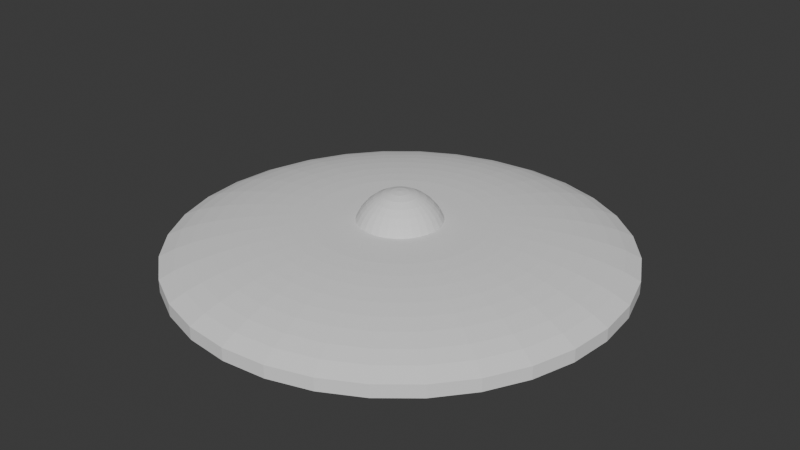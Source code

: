 # Source: shield.blend  (saved by Blender 4.0.36; exported with 4.5.12 LTS)
import bpy
from mathutils import Matrix  # noqa: F401  (used for matrix-valued properties, if any)

bpy.ops.wm.read_factory_settings(use_empty=True)
scene = bpy.context.scene
scene.name = 'Scene'

# ---- collections
col_collection = bpy.data.collections.new('Collection'); scene.collection.children.link(col_collection)

# ---- world
world_world = bpy.data.worlds.new('World'); scene.world = world_world
world_world.use_nodes = True; world_world.node_tree.nodes.clear()
_N = world_world.node_tree.nodes; _L = world_world.node_tree.links
n0 = _N.new('ShaderNodeOutputWorld'); n0.name = 'World Output'; n0.location = (300, 300)
n1 = _N.new('ShaderNodeBackground'); n1.name = 'Background'; n1.location = (10, 300)
n1.inputs[0].default_value = (0.05088, 0.05088, 0.05088, 1.0)
_L.new(n1.outputs[0], n0.inputs[0])
n0.is_active_output = True
world_world.color = (0.05088, 0.05088, 0.05088)
world_world.use_sun_shadow = False
world_world.sun_shadow_jitter_overblur = 0.0

# ---- meshes
me_sphere = bpy.data.meshes.new('Sphere')
me_sphere.from_pydata([(0.0, 0.5556, 0.8315), (0.0, 0.8315, 0.5556), (0.0, 0.9808, 0.1951), (0.0, 1.0, 0.0), (0.0, 0.9808, -0.1951), (0.03806, 0.1913, 0.9808), (0.07466, 0.3753, 0.9239), (0.1084, 0.5449, 0.8315), (0.1379, 0.6935, 0.7071), (0.1622, 0.8155, 0.5556), (0.1802, 0.9061, 0.3827), (0.1913, 0.9619, 0.1951), (0.1951, 0.9808, 0.0), (0.1913, 0.9619, -0.1951), (0.07466, 0.1802, 0.9808), (0.1464, 0.3536, 0.9239), (0.2126, 0.5133, 0.8315), (0.2706, 0.6533, 0.7071), (0.3182, 0.7682, 0.5556), (0.3536, 0.8536, 0.3827), (0.3753, 0.9061, 0.1951), (0.3827, 0.9239, 0.0), (0.3753, 0.9061, -0.1951), (0.1084, 0.1622, 0.9808), (0.2126, 0.3182, 0.9239), (0.3087, 0.4619, 0.8315), (0.3928, 0.5879, 0.7071), (0.4619, 0.6913, 0.5556), (0.5133, 0.7682, 0.3827), (0.5449, 0.8155, 0.1951), (0.5556, 0.8315, 0.0), (0.5449, 0.8155, -0.1951), (0.1379, 0.1379, 0.9808), (0.2706, 0.2706, 0.9239), (0.3928, 0.3928, 0.8315), (0.5, 0.5, 0.7071), (0.5879, 0.5879, 0.5556), (0.6533, 0.6533, 0.3827), (0.6935, 0.6935, 0.1951), (0.7071, 0.7071, 0.0), (0.6935, 0.6935, -0.1951), (0.1622, 0.1084, 0.9808), (0.3182, 0.2126, 0.9239), (0.4619, 0.3087, 0.8315), (0.5879, 0.3928, 0.7071), (0.6913, 0.4619, 0.5556), (0.7682, 0.5133, 0.3827), (0.8155, 0.5449, 0.1951), (0.8315, 0.5556, 0.0), (0.8155, 0.5449, -0.1951), (0.0, 0.0, 1.0), (0.1802, 0.07466, 0.9808), (0.3536, 0.1464, 0.9239), (0.5133, 0.2126, 0.8315), (0.6533, 0.2706, 0.7071), (0.7682, 0.3182, 0.5556), (0.8536, 0.3536, 0.3827), (0.9061, 0.3753, 0.1951), (0.9239, 0.3827, 0.0), (0.9061, 0.3753, -0.1951), (0.1913, 0.03806, 0.9808), (0.3753, 0.07466, 0.9239), (0.5449, 0.1084, 0.8315), (0.6935, 0.1379, 0.7071), (0.8155, 0.1622, 0.5556), (0.9061, 0.1802, 0.3827), (0.9619, 0.1913, 0.1951), (0.9808, 0.1951, 0.0), (0.9619, 0.1913, -0.1951), (0.1951, -1.118e-08, 0.9808), (0.3827, -2.235e-08, 0.9239), (0.5556, -5.215e-08, 0.8315), (0.7071, 1.49e-08, 0.7071), (0.8315, -8.941e-08, 0.5556), (0.9239, 4.47e-08, 0.3827), (0.9808, -8.941e-08, 0.1951), (1.0, -1.639e-07, 0.0), (0.9808, -8.941e-08, -0.1951), (0.1913, -0.03806, 0.9808), (0.3753, -0.07466, 0.9239), (0.5449, -0.1084, 0.8315), (0.6935, -0.1379, 0.7071), (0.8155, -0.1622, 0.5556), (0.9061, -0.1802, 0.3827), (0.9619, -0.1913, 0.1951), (0.9808, -0.1951, 0.0), (0.9619, -0.1913, -0.1951), (0.1802, -0.07466, 0.9808), (0.3536, -0.1464, 0.9239), (0.5133, -0.2126, 0.8315), (0.6533, -0.2706, 0.7071), (0.7682, -0.3182, 0.5556), (0.8536, -0.3536, 0.3827), (0.9061, -0.3753, 0.1951), (0.9239, -0.3827, 0.0), (0.9061, -0.3753, -0.1951), (0.1622, -0.1084, 0.9808), (0.3182, -0.2126, 0.9239), (0.4619, -0.3087, 0.8315), (0.5879, -0.3928, 0.7071), (0.6913, -0.4619, 0.5556), (0.7682, -0.5133, 0.3827), (0.8155, -0.5449, 0.1951), (0.8315, -0.5556, 0.0), (0.8155, -0.5449, -0.1951), (0.1379, -0.1379, 0.9808), (0.2706, -0.2706, 0.9239), (0.3928, -0.3928, 0.8315), (0.5, -0.5, 0.7071), (0.5879, -0.5879, 0.5556), (0.6533, -0.6533, 0.3827), (0.6935, -0.6935, 0.1951), (0.7071, -0.7071, 0.0), (0.6935, -0.6935, -0.1951), (0.1084, -0.1622, 0.9808), (0.2126, -0.3182, 0.9239), (0.3087, -0.4619, 0.8315), (0.3928, -0.5879, 0.7071), (0.4619, -0.6913, 0.5556), (0.5133, -0.7682, 0.3827), (0.5449, -0.8155, 0.1951), (0.5556, -0.8315, 0.0), (0.5449, -0.8155, -0.1951), (0.07466, -0.1802, 0.9808), (0.1464, -0.3536, 0.9239), (0.2126, -0.5133, 0.8315), (0.2706, -0.6533, 0.7071), (0.3182, -0.7682, 0.5556), (0.3536, -0.8536, 0.3827), (0.3753, -0.9061, 0.1951), (0.3827, -0.9239, 0.0), (0.3753, -0.9061, -0.1951), (0.03806, -0.1913, 0.9808), (0.07466, -0.3753, 0.9239), (0.1084, -0.5449, 0.8315), (0.1379, -0.6935, 0.7071), (0.1622, -0.8155, 0.5556), (0.1802, -0.9061, 0.3827), (0.1913, -0.9619, 0.1951), (0.1951, -0.9808, 0.0), (0.1913, -0.9619, -0.1951), (-7.451e-09, -0.1951, 0.9808), (-5.215e-08, -0.3827, 0.9239), (-9.686e-08, -0.5556, 0.8315), (-1.49e-08, -0.7071, 0.7071), (-1.043e-07, -0.8315, 0.5556), (2.98e-08, -0.9239, 0.3827), (-1.341e-07, -0.9808, 0.1951), (-3.278e-07, -1.0, 0.0), (-1.341e-07, -0.9808, -0.1951), (-0.03806, -0.1913, 0.9808), (-0.07466, -0.3753, 0.9239), (-0.1084, -0.5449, 0.8315), (-0.1379, -0.6935, 0.7071), (-0.1622, -0.8155, 0.5556), (-0.1802, -0.9061, 0.3827), (-0.1913, -0.9619, 0.1951), (-0.1951, -0.9808, 0.0), (-0.1913, -0.9619, -0.1951), (-0.07466, -0.1802, 0.9808), (-0.1464, -0.3536, 0.9239), (-0.2126, -0.5133, 0.8315), (-0.2706, -0.6533, 0.7071), (-0.3182, -0.7682, 0.5556), (-0.3536, -0.8536, 0.3827), (-0.3753, -0.9061, 0.1951), (-0.3827, -0.9239, 0.0), (-0.3753, -0.9061, -0.1951), (-0.1084, -0.1622, 0.9808), (-0.2126, -0.3182, 0.9239), (-0.3087, -0.4619, 0.8315), (-0.3928, -0.5879, 0.7071), (-0.4619, -0.6913, 0.5556), (-0.5133, -0.7682, 0.3827), (-0.5449, -0.8155, 0.1951), (-0.5556, -0.8315, 0.0), (-0.5449, -0.8155, -0.1951), (-0.1379, -0.1379, 0.9808), (-0.2706, -0.2706, 0.9239), (-0.3928, -0.3928, 0.8315), (-0.5, -0.5, 0.7071), (-0.5879, -0.5879, 0.5556), (-0.6533, -0.6533, 0.3827), (-0.6935, -0.6935, 0.1951), (-0.7071, -0.7071, 0.0), (-0.6935, -0.6935, -0.1951), (-0.1622, -0.1084, 0.9808), (-0.3182, -0.2126, 0.9239), (-0.4619, -0.3087, 0.8315), (-0.5879, -0.3928, 0.7071), (-0.6913, -0.4619, 0.5556), (-0.7682, -0.5133, 0.3827), (-0.8155, -0.5449, 0.1951), (-0.8315, -0.5556, 0.0), (-0.8155, -0.5449, -0.1951), (-0.1802, -0.07466, 0.9808), (-0.3536, -0.1464, 0.9239), (-0.5133, -0.2126, 0.8315), (-0.6533, -0.2706, 0.7071), (-0.7682, -0.3182, 0.5556), (-0.8536, -0.3536, 0.3827), (-0.9061, -0.3753, 0.1951), (-0.9239, -0.3827, 0.0), (-0.9061, -0.3753, -0.1951), (-0.1913, -0.03806, 0.9808), (-0.3753, -0.07466, 0.9239), (-0.5449, -0.1084, 0.8315), (-0.6935, -0.1379, 0.7071), (-0.8155, -0.1622, 0.5556), (-0.9061, -0.1802, 0.3827), (-0.9619, -0.1913, 0.1951), (-0.9808, -0.1951, 0.0), (-0.9619, -0.1913, -0.1951), (-0.1951, 1.863e-08, 0.9808), (-0.3827, 5.215e-08, 0.9239), (-0.5556, 1.49e-07, 0.8315), (-0.7071, 2.98e-08, 0.7071), (-0.8315, 1.639e-07, 0.5556), (-0.9239, 1.49e-08, 0.3827), (-0.9808, 2.682e-07, 0.1951), (-1.0, 4.47e-07, 0.0), (-0.9808, 2.682e-07, -0.1951), (-0.1913, 0.03806, 0.9808), (-0.3753, 0.07466, 0.9239), (-0.5449, 0.1084, 0.8315), (-0.6935, 0.1379, 0.7071), (-0.8155, 0.1622, 0.5556), (-0.9061, 0.1802, 0.3827), (-0.9619, 0.1913, 0.1951), (-0.9808, 0.1951, 0.0), (-0.9619, 0.1913, -0.1951), (-0.1802, 0.07466, 0.9808), (-0.3536, 0.1464, 0.9239), (-0.5133, 0.2126, 0.8315), (-0.6533, 0.2706, 0.7071), (-0.7682, 0.3182, 0.5556), (-0.8536, 0.3536, 0.3827), (-0.9061, 0.3753, 0.1951), (-0.9239, 0.3827, 0.0), (-0.9061, 0.3753, -0.1951), (-0.1622, 0.1084, 0.9808), (-0.3182, 0.2126, 0.9239), (-0.4619, 0.3087, 0.8315), (-0.5879, 0.3928, 0.7071), (-0.6913, 0.4619, 0.5556), (-0.7682, 0.5133, 0.3827), (-0.8155, 0.5449, 0.1951), (-0.8315, 0.5556, 0.0), (-0.8155, 0.5449, -0.1951), (-0.1379, 0.1379, 0.9808), (-0.2706, 0.2706, 0.9239), (-0.3928, 0.3928, 0.8315), (-0.5, 0.5, 0.7071), (-0.5879, 0.5879, 0.5556), (-0.6533, 0.6533, 0.3827), (-0.6935, 0.6935, 0.1951), (-0.7071, 0.7071, 0.0), (-0.6935, 0.6935, -0.1951), (-0.1084, 0.1622, 0.9808), (-0.2126, 0.3182, 0.9239), (-0.3087, 0.4619, 0.8315), (-0.3928, 0.5879, 0.7071), (-0.4619, 0.6913, 0.5556), (-0.5133, 0.7682, 0.3827), (-0.5449, 0.8155, 0.1951), (-0.5556, 0.8315, 0.0), (-0.5449, 0.8155, -0.1951), (-0.07466, 0.1802, 0.9808), (-0.1464, 0.3536, 0.9239), (-0.2126, 0.5133, 0.8315), (-0.2706, 0.6533, 0.7071), (-0.3182, 0.7682, 0.5556), (-0.3536, 0.8536, 0.3827), (-0.3753, 0.9061, 0.1951), (-0.3827, 0.9239, 0.0), (-0.3753, 0.9061, -0.1951), (-0.03806, 0.1913, 0.9808), (-0.07466, 0.3753, 0.9239), (-0.1084, 0.5449, 0.8315), (-0.1379, 0.6935, 0.7071), (-0.1622, 0.8155, 0.5556), (-0.1802, 0.9061, 0.3827), (-0.1913, 0.9619, 0.1951), (-0.1951, 0.9808, 0.0), (-0.1913, 0.9619, -0.1951), (1.49e-08, 0.1951, 0.9808), (6.706e-08, 0.3827, 0.9239), (8.941e-08, 0.7071, 0.7071), (5.96e-08, 0.9239, 0.3827)], [], [(285, 50, 5), (4, 3, 12, 13), (286, 285, 5, 6), (0, 286, 6, 7), (287, 0, 7, 8), (1, 287, 8, 9), (288, 1, 9, 10), (2, 288, 10, 11), (3, 2, 11, 12), (12, 11, 20, 21), (5, 50, 14), (13, 12, 21, 22), (6, 5, 14, 15), (7, 6, 15, 16), (8, 7, 16, 17), (9, 8, 17, 18), (10, 9, 18, 19), (11, 10, 19, 20), (17, 16, 25, 26), (18, 17, 26, 27), (19, 18, 27, 28), (20, 19, 28, 29), (21, 20, 29, 30), (14, 50, 23), (22, 21, 30, 31), (15, 14, 23, 24), (16, 15, 24, 25), (30, 29, 38, 39), (23, 50, 32), (31, 30, 39, 40), (24, 23, 32, 33), (25, 24, 33, 34), (26, 25, 34, 35), (27, 26, 35, 36), (28, 27, 36, 37), (29, 28, 37, 38), (36, 35, 44, 45), (37, 36, 45, 46), (38, 37, 46, 47), (39, 38, 47, 48), (32, 50, 41), (40, 39, 48, 49), (33, 32, 41, 42), (34, 33, 42, 43), (35, 34, 43, 44), (41, 50, 51), (49, 48, 58, 59), (42, 41, 51, 52), (43, 42, 52, 53), (44, 43, 53, 54), (45, 44, 54, 55), (46, 45, 55, 56), (47, 46, 56, 57), (48, 47, 57, 58), (55, 54, 63, 64), (56, 55, 64, 65), (57, 56, 65, 66), (58, 57, 66, 67), (51, 50, 60), (59, 58, 67, 68), (52, 51, 60, 61), (53, 52, 61, 62), (54, 53, 62, 63), (68, 67, 76, 77), (61, 60, 69, 70), (62, 61, 70, 71), (63, 62, 71, 72), (64, 63, 72, 73), (65, 64, 73, 74), (66, 65, 74, 75), (67, 66, 75, 76), (60, 50, 69), (74, 73, 82, 83), (75, 74, 83, 84), (76, 75, 84, 85), (69, 50, 78), (77, 76, 85, 86), (70, 69, 78, 79), (71, 70, 79, 80), (72, 71, 80, 81), (73, 72, 81, 82), (80, 79, 88, 89), (81, 80, 89, 90), (82, 81, 90, 91), (83, 82, 91, 92), (84, 83, 92, 93), (85, 84, 93, 94), (78, 50, 87), (86, 85, 94, 95), (79, 78, 87, 88), (93, 92, 101, 102), (94, 93, 102, 103), (87, 50, 96), (95, 94, 103, 104), (88, 87, 96, 97), (89, 88, 97, 98), (90, 89, 98, 99), (91, 90, 99, 100), (92, 91, 100, 101), (98, 97, 106, 107), (99, 98, 107, 108), (100, 99, 108, 109), (101, 100, 109, 110), (102, 101, 110, 111), (103, 102, 111, 112), (96, 50, 105), (104, 103, 112, 113), (97, 96, 105, 106), (111, 110, 119, 120), (112, 111, 120, 121), (105, 50, 114), (113, 112, 121, 122), (106, 105, 114, 115), (107, 106, 115, 116), (108, 107, 116, 117), (109, 108, 117, 118), (110, 109, 118, 119), (117, 116, 125, 126), (118, 117, 126, 127), (119, 118, 127, 128), (120, 119, 128, 129), (121, 120, 129, 130), (114, 50, 123), (122, 121, 130, 131), (115, 114, 123, 124), (116, 115, 124, 125), (130, 129, 138, 139), (123, 50, 132), (131, 130, 139, 140), (124, 123, 132, 133), (125, 124, 133, 134), (126, 125, 134, 135), (127, 126, 135, 136), (128, 127, 136, 137), (129, 128, 137, 138), (135, 134, 143, 144), (136, 135, 144, 145), (137, 136, 145, 146), (138, 137, 146, 147), (139, 138, 147, 148), (132, 50, 141), (140, 139, 148, 149), (133, 132, 141, 142), (134, 133, 142, 143), (148, 147, 156, 157), (141, 50, 150), (149, 148, 157, 158), (142, 141, 150, 151), (143, 142, 151, 152), (144, 143, 152, 153), (145, 144, 153, 154), (146, 145, 154, 155), (147, 146, 155, 156), (154, 153, 162, 163), (155, 154, 163, 164), (156, 155, 164, 165), (157, 156, 165, 166), (150, 50, 159), (158, 157, 166, 167), (151, 150, 159, 160), (152, 151, 160, 161), (153, 152, 161, 162), (167, 166, 175, 176), (160, 159, 168, 169), (161, 160, 169, 170), (162, 161, 170, 171), (163, 162, 171, 172), (164, 163, 172, 173), (165, 164, 173, 174), (166, 165, 174, 175), (159, 50, 168), (173, 172, 181, 182), (174, 173, 182, 183), (175, 174, 183, 184), (168, 50, 177), (176, 175, 184, 185), (169, 168, 177, 178), (170, 169, 178, 179), (171, 170, 179, 180), (172, 171, 180, 181), (178, 177, 186, 187), (179, 178, 187, 188), (180, 179, 188, 189), (181, 180, 189, 190), (182, 181, 190, 191), (183, 182, 191, 192), (184, 183, 192, 193), (177, 50, 186), (185, 184, 193, 194), (191, 190, 199, 200), (192, 191, 200, 201), (193, 192, 201, 202), (186, 50, 195), (194, 193, 202, 203), (187, 186, 195, 196), (188, 187, 196, 197), (189, 188, 197, 198), (190, 189, 198, 199), (197, 196, 205, 206), (198, 197, 206, 207), (199, 198, 207, 208), (200, 199, 208, 209), (201, 200, 209, 210), (202, 201, 210, 211), (195, 50, 204), (203, 202, 211, 212), (196, 195, 204, 205), (210, 209, 218, 219), (211, 210, 219, 220), (204, 50, 213), (212, 211, 220, 221), (205, 204, 213, 214), (206, 205, 214, 215), (207, 206, 215, 216), (208, 207, 216, 217), (209, 208, 217, 218), (215, 214, 223, 224), (216, 215, 224, 225), (217, 216, 225, 226), (218, 217, 226, 227), (219, 218, 227, 228), (220, 219, 228, 229), (213, 50, 222), (221, 220, 229, 230), (214, 213, 222, 223), (228, 227, 236, 237), (229, 228, 237, 238), (222, 50, 231), (230, 229, 238, 239), (223, 222, 231, 232), (224, 223, 232, 233), (225, 224, 233, 234), (226, 225, 234, 235), (227, 226, 235, 236), (234, 233, 242, 243), (235, 234, 243, 244), (236, 235, 244, 245), (237, 236, 245, 246), (238, 237, 246, 247), (231, 50, 240), (239, 238, 247, 248), (232, 231, 240, 241), (233, 232, 241, 242), (247, 246, 255, 256), (240, 50, 249), (248, 247, 256, 257), (241, 240, 249, 250), (242, 241, 250, 251), (243, 242, 251, 252), (244, 243, 252, 253), (245, 244, 253, 254), (246, 245, 254, 255), (253, 252, 261, 262), (254, 253, 262, 263), (255, 254, 263, 264), (256, 255, 264, 265), (249, 50, 258), (257, 256, 265, 266), (250, 249, 258, 259), (251, 250, 259, 260), (252, 251, 260, 261), (258, 50, 267), (266, 265, 274, 275), (259, 258, 267, 268), (260, 259, 268, 269), (261, 260, 269, 270), (262, 261, 270, 271), (263, 262, 271, 272), (264, 263, 272, 273), (265, 264, 273, 274), (271, 270, 279, 280), (272, 271, 280, 281), (273, 272, 281, 282), (274, 273, 282, 283), (267, 50, 276), (275, 274, 283, 284), (268, 267, 276, 277), (269, 268, 277, 278), (270, 269, 278, 279), (284, 283, 3, 4), (277, 276, 285, 286), (278, 277, 286, 0), (279, 278, 0, 287), (280, 279, 287, 1), (281, 280, 1, 288), (282, 281, 288, 2), (283, 282, 2, 3), (276, 50, 285)])
_uv = me_sphere.uv_layers.new(name='UVMap')
_uv.uv.foreach_set('vector', [0.75, 0.9375, 0.7344, 1.0, 0.7188, 0.9375, 0.75, 0.4375, 0.75, 0.5, 0.7188, 0.5, 0.7188, 0.4375, 0.75, 0.875, 0.75, 0.9375, 0.7188, 0.9375, 0.7188, 0.875, 0.75, 0.8125, 0.75, 0.875, 0.7188, 0.875, 0.7188, 0.8125, 0.75, 0.75, 0.75, 0.8125, 0.7188, 0.8125, 0.7188, 0.75, 0.75, 0.6875, 0.75, 0.75, 0.7188, 0.75, 0.7188, 0.6875, 0.75, 0.625, 0.75, 0.6875, 0.7188, 0.6875, 0.7188, 0.625, 0.75, 0.5625, 0.75, 0.625, 0.7188, 0.625, 0.7188, 0.5625, 0.75, 0.5, 0.75, 0.5625, 0.7188, 0.5625, 0.7188, 0.5, 0.7188, 0.5, 0.7188, 0.5625, 0.6875, 0.5625, 0.6875, 0.5, 0.7188, 0.9375, 0.7031, 1.0, 0.6875, 0.9375, 0.7188, 0.4375, 0.7188, 0.5, 0.6875, 0.5, 0.6875, 0.4375, 0.7188, 0.875, 0.7188, 0.9375, 0.6875, 0.9375, 0.6875, 0.875, 0.7188, 0.8125, 0.7188, 0.875, 0.6875, 0.875, 0.6875, 0.8125, 0.7188, 0.75, 0.7188, 0.8125, 0.6875, 0.8125, 0.6875, 0.75, 0.7188, 0.6875, 0.7188, 0.75, 0.6875, 0.75, 0.6875, 0.6875, 0.7188, 0.625, 0.7188, 0.6875, 0.6875, 0.6875, 0.6875, 0.625, 0.7188, 0.5625, 0.7188, 0.625, 0.6875, 0.625, 0.6875, 0.5625, 0.6875, 0.75, 0.6875, 0.8125, 0.6562, 0.8125, 0.6562, 0.75, 0.6875, 0.6875, 0.6875, 0.75, 0.6562, 0.75, 0.6562, 0.6875, 0.6875, 0.625, 0.6875, 0.6875, 0.6562, 0.6875, 0.6562, 0.625, 0.6875, 0.5625, 0.6875, 0.625, 0.6562, 0.625, 0.6562, 0.5625, 0.6875, 0.5, 0.6875, 0.5625, 0.6562, 0.5625, 0.6562, 0.5, 0.6875, 0.9375, 0.6719, 1.0, 0.6562, 0.9375, 0.6875, 0.4375, 0.6875, 0.5, 0.6562, 0.5, 0.6562, 0.4375, 0.6875, 0.875, 0.6875, 0.9375, 0.6562, 0.9375, 0.6562, 0.875, 0.6875, 0.8125, 0.6875, 0.875, 0.6562, 0.875, 0.6562, 0.8125, 0.6562, 0.5, 0.6562, 0.5625, 0.625, 0.5625, 0.625, 0.5, 0.6562, 0.9375, 0.6406, 1.0, 0.625, 0.9375, 0.6562, 0.4375, 0.6562, 0.5, 0.625, 0.5, 0.625, 0.4375, 0.6562, 0.875, 0.6562, 0.9375, 0.625, 0.9375, 0.625, 0.875, 0.6562, 0.8125, 0.6562, 0.875, 0.625, 0.875, 0.625, 0.8125, 0.6562, 0.75, 0.6562, 0.8125, 0.625, 0.8125, 0.625, 0.75, 0.6562, 0.6875, 0.6562, 0.75, 0.625, 0.75, 0.625, 0.6875, 0.6562, 0.625, 0.6562, 0.6875, 0.625, 0.6875, 0.625, 0.625, 0.6562, 0.5625, 0.6562, 0.625, 0.625, 0.625, 0.625, 0.5625, 0.625, 0.6875, 0.625, 0.75, 0.5938, 0.75, 0.5938, 0.6875, 0.625, 0.625, 0.625, 0.6875, 0.5938, 0.6875, 0.5938, 0.625, 0.625, 0.5625, 0.625, 0.625, 0.5938, 0.625, 0.5938, 0.5625, 0.625, 0.5, 0.625, 0.5625, 0.5938, 0.5625, 0.5938, 0.5, 0.625, 0.9375, 0.6094, 1.0, 0.5938, 0.9375, 0.625, 0.4375, 0.625, 0.5, 0.5938, 0.5, 0.5938, 0.4375, 0.625, 0.875, 0.625, 0.9375, 0.5938, 0.9375, 0.5938, 0.875, 0.625, 0.8125, 0.625, 0.875, 0.5938, 0.875, 0.5938, 0.8125, 0.625, 0.75, 0.625, 0.8125, 0.5938, 0.8125, 0.5938, 0.75, 0.5938, 0.9375, 0.5781, 1.0, 0.5625, 0.9375, 0.5938, 0.4375, 0.5938, 0.5, 0.5625, 0.5, 0.5625, 0.4375, 0.5938, 0.875, 0.5938, 0.9375, 0.5625, 0.9375, 0.5625, 0.875, 0.5938, 0.8125, 0.5938, 0.875, 0.5625, 0.875, 0.5625, 0.8125, 0.5938, 0.75, 0.5938, 0.8125, 0.5625, 0.8125, 0.5625, 0.75, 0.5938, 0.6875, 0.5938, 0.75, 0.5625, 0.75, 0.5625, 0.6875, 0.5938, 0.625, 0.5938, 0.6875, 0.5625, 0.6875, 0.5625, 0.625, 0.5938, 0.5625, 0.5938, 0.625, 0.5625, 0.625, 0.5625, 0.5625, 0.5938, 0.5, 0.5938, 0.5625, 0.5625, 0.5625, 0.5625, 0.5, 0.5625, 0.6875, 0.5625, 0.75, 0.5312, 0.75, 0.5312, 0.6875, 0.5625, 0.625, 0.5625, 0.6875, 0.5312, 0.6875, 0.5312, 0.625, 0.5625, 0.5625, 0.5625, 0.625, 0.5312, 0.625, 0.5312, 0.5625, 0.5625, 0.5, 0.5625, 0.5625, 0.5312, 0.5625, 0.5312, 0.5, 0.5625, 0.9375, 0.5469, 1.0, 0.5312, 0.9375, 0.5625, 0.4375, 0.5625, 0.5, 0.5312, 0.5, 0.5312, 0.4375, 0.5625, 0.875, 0.5625, 0.9375, 0.5312, 0.9375, 0.5312, 0.875, 0.5625, 0.8125, 0.5625, 0.875, 0.5312, 0.875, 0.5312, 0.8125, 0.5625, 0.75, 0.5625, 0.8125, 0.5312, 0.8125, 0.5312, 0.75, 0.5312, 0.4375, 0.5312, 0.5, 0.5, 0.5, 0.5, 0.4375, 0.5312, 0.875, 0.5312, 0.9375, 0.5, 0.9375, 0.5, 0.875, 0.5312, 0.8125, 0.5312, 0.875, 0.5, 0.875, 0.5, 0.8125, 0.5312, 0.75, 0.5312, 0.8125, 0.5, 0.8125, 0.5, 0.75, 0.5312, 0.6875, 0.5312, 0.75, 0.5, 0.75, 0.5, 0.6875, 0.5312, 0.625, 0.5312, 0.6875, 0.5, 0.6875, 0.5, 0.625, 0.5312, 0.5625, 0.5312, 0.625, 0.5, 0.625, 0.5, 0.5625, 0.5312, 0.5, 0.5312, 0.5625, 0.5, 0.5625, 0.5, 0.5, 0.5312, 0.9375, 0.5156, 1.0, 0.5, 0.9375, 0.5, 0.625, 0.5, 0.6875, 0.4687, 0.6875, 0.4688, 0.625, 0.5, 0.5625, 0.5, 0.625, 0.4688, 0.625, 0.4688, 0.5625, 0.5, 0.5, 0.5, 0.5625, 0.4688, 0.5625, 0.4687, 0.5, 0.5, 0.9375, 0.4844, 1.0, 0.4688, 0.9375, 0.5, 0.4375, 0.5, 0.5, 0.4687, 0.5, 0.4688, 0.4375, 0.5, 0.875, 0.5, 0.9375, 0.4688, 0.9375, 0.4688, 0.875, 0.5, 0.8125, 0.5, 0.875, 0.4688, 0.875, 0.4688, 0.8125, 0.5, 0.75, 0.5, 0.8125, 0.4688, 0.8125, 0.4688, 0.75, 0.5, 0.6875, 0.5, 0.75, 0.4688, 0.75, 0.4687, 0.6875, 0.4688, 0.8125, 0.4688, 0.875, 0.4375, 0.875, 0.4375, 0.8125, 0.4688, 0.75, 0.4688, 0.8125, 0.4375, 0.8125, 0.4375, 0.75, 0.4687, 0.6875, 0.4688, 0.75, 0.4375, 0.75, 0.4375, 0.6875, 0.4688, 0.625, 0.4687, 0.6875, 0.4375, 0.6875, 0.4375, 0.625, 0.4688, 0.5625, 0.4688, 0.625, 0.4375, 0.625, 0.4375, 0.5625, 0.4687, 0.5, 0.4688, 0.5625, 0.4375, 0.5625, 0.4375, 0.5, 0.4688, 0.9375, 0.4531, 1.0, 0.4375, 0.9375, 0.4688, 0.4375, 0.4687, 0.5, 0.4375, 0.5, 0.4375, 0.4375, 0.4688, 0.875, 0.4688, 0.9375, 0.4375, 0.9375, 0.4375, 0.875, 0.4375, 0.5625, 0.4375, 0.625, 0.4062, 0.625, 0.4062, 0.5625, 0.4375, 0.5, 0.4375, 0.5625, 0.4062, 0.5625, 0.4062, 0.5, 0.4375, 0.9375, 0.4219, 1.0, 0.4062, 0.9375, 0.4375, 0.4375, 0.4375, 0.5, 0.4062, 0.5, 0.4062, 0.4375, 0.4375, 0.875, 0.4375, 0.9375, 0.4062, 0.9375, 0.4062, 0.875, 0.4375, 0.8125, 0.4375, 0.875, 0.4062, 0.875, 0.4062, 0.8125, 0.4375, 0.75, 0.4375, 0.8125, 0.4062, 0.8125, 0.4062, 0.75, 0.4375, 0.6875, 0.4375, 0.75, 0.4062, 0.75, 0.4062, 0.6875, 0.4375, 0.625, 0.4375, 0.6875, 0.4062, 0.6875, 0.4062, 0.625, 0.4062, 0.8125, 0.4062, 0.875, 0.375, 0.875, 0.375, 0.8125, 0.4062, 0.75, 0.4062, 0.8125, 0.375, 0.8125, 0.375, 0.75, 0.4062, 0.6875, 0.4062, 0.75, 0.375, 0.75, 0.375, 0.6875, 0.4062, 0.625, 0.4062, 0.6875, 0.375, 0.6875, 0.375, 0.625, 0.4062, 0.5625, 0.4062, 0.625, 0.375, 0.625, 0.375, 0.5625, 0.4062, 0.5, 0.4062, 0.5625, 0.375, 0.5625, 0.375, 0.5, 0.4062, 0.9375, 0.3906, 1.0, 0.375, 0.9375, 0.4062, 0.4375, 0.4062, 0.5, 0.375, 0.5, 0.375, 0.4375, 0.4062, 0.875, 0.4062, 0.9375, 0.375, 0.9375, 0.375, 0.875, 0.375, 0.5625, 0.375, 0.625, 0.3438, 0.625, 0.3438, 0.5625, 0.375, 0.5, 0.375, 0.5625, 0.3438, 0.5625, 0.3437, 0.5, 0.375, 0.9375, 0.3594, 1.0, 0.3438, 0.9375, 0.375, 0.4375, 0.375, 0.5, 0.3437, 0.5, 0.3438, 0.4375, 0.375, 0.875, 0.375, 0.9375, 0.3438, 0.9375, 0.3438, 0.875, 0.375, 0.8125, 0.375, 0.875, 0.3438, 0.875, 0.3438, 0.8125, 0.375, 0.75, 0.375, 0.8125, 0.3438, 0.8125, 0.3438, 0.75, 0.375, 0.6875, 0.375, 0.75, 0.3438, 0.75, 0.3438, 0.6875, 0.375, 0.625, 0.375, 0.6875, 0.3438, 0.6875, 0.3438, 0.625, 0.3438, 0.75, 0.3438, 0.8125, 0.3125, 0.8125, 0.3125, 0.75, 0.3438, 0.6875, 0.3438, 0.75, 0.3125, 0.75, 0.3125, 0.6875, 0.3438, 0.625, 0.3438, 0.6875, 0.3125, 0.6875, 0.3125, 0.625, 0.3438, 0.5625, 0.3438, 0.625, 0.3125, 0.625, 0.3125, 0.5625, 0.3437, 0.5, 0.3438, 0.5625, 0.3125, 0.5625, 0.3125, 0.5, 0.3438, 0.9375, 0.3281, 1.0, 0.3125, 0.9375, 0.3438, 0.4375, 0.3437, 0.5, 0.3125, 0.5, 0.3125, 0.4375, 0.3438, 0.875, 0.3438, 0.9375, 0.3125, 0.9375, 0.3125, 0.875, 0.3438, 0.8125, 0.3438, 0.875, 0.3125, 0.875, 0.3125, 0.8125, 0.3125, 0.5, 0.3125, 0.5625, 0.2812, 0.5625, 0.2812, 0.5, 0.3125, 0.9375, 0.2969, 1.0, 0.2812, 0.9375, 0.3125, 0.4375, 0.3125, 0.5, 0.2812, 0.5, 0.2812, 0.4375, 0.3125, 0.875, 0.3125, 0.9375, 0.2812, 0.9375, 0.2812, 0.875, 0.3125, 0.8125, 0.3125, 0.875, 0.2812, 0.875, 0.2812, 0.8125, 0.3125, 0.75, 0.3125, 0.8125, 0.2812, 0.8125, 0.2812, 0.75, 0.3125, 0.6875, 0.3125, 0.75, 0.2812, 0.75, 0.2812, 0.6875, 0.3125, 0.625, 0.3125, 0.6875, 0.2812, 0.6875, 0.2812, 0.625, 0.3125, 0.5625, 0.3125, 0.625, 0.2812, 0.625, 0.2812, 0.5625, 0.2812, 0.75, 0.2812, 0.8125, 0.25, 0.8125, 0.25, 0.75, 0.2812, 0.6875, 0.2812, 0.75, 0.25, 0.75, 0.25, 0.6875, 0.2812, 0.625, 0.2812, 0.6875, 0.25, 0.6875, 0.25, 0.625, 0.2812, 0.5625, 0.2812, 0.625, 0.25, 0.625, 0.25, 0.5625, 0.2812, 0.5, 0.2812, 0.5625, 0.25, 0.5625, 0.25, 0.5, 0.2812, 0.9375, 0.2656, 1.0, 0.25, 0.9375, 0.2812, 0.4375, 0.2812, 0.5, 0.25, 0.5, 0.25, 0.4375, 0.2812, 0.875, 0.2812, 0.9375, 0.25, 0.9375, 0.25, 0.875, 0.2812, 0.8125, 0.2812, 0.875, 0.25, 0.875, 0.25, 0.8125, 0.25, 0.5, 0.25, 0.5625, 0.2188, 0.5625, 0.2187, 0.5, 0.25, 0.9375, 0.2344, 1.0, 0.2188, 0.9375, 0.25, 0.4375, 0.25, 0.5, 0.2187, 0.5, 0.2188, 0.4375, 0.25, 0.875, 0.25, 0.9375, 0.2188, 0.9375, 0.2188, 0.875, 0.25, 0.8125, 0.25, 0.875, 0.2188, 0.875, 0.2188, 0.8125, 0.25, 0.75, 0.25, 0.8125, 0.2188, 0.8125, 0.2188, 0.75, 0.25, 0.6875, 0.25, 0.75, 0.2188, 0.75, 0.2188, 0.6875, 0.25, 0.625, 0.25, 0.6875, 0.2188, 0.6875, 0.2188, 0.625, 0.25, 0.5625, 0.25, 0.625, 0.2188, 0.625, 0.2188, 0.5625, 0.2188, 0.6875, 0.2188, 0.75, 0.1875, 0.75, 0.1875, 0.6875, 0.2188, 0.625, 0.2188, 0.6875, 0.1875, 0.6875, 0.1875, 0.625, 0.2188, 0.5625, 0.2188, 0.625, 0.1875, 0.625, 0.1875, 0.5625, 0.2187, 0.5, 0.2188, 0.5625, 0.1875, 0.5625, 0.1875, 0.5, 0.2188, 0.9375, 0.2031, 1.0, 0.1875, 0.9375, 0.2188, 0.4375, 0.2187, 0.5, 0.1875, 0.5, 0.1875, 0.4375, 0.2188, 0.875, 0.2188, 0.9375, 0.1875, 0.9375, 0.1875, 0.875, 0.2188, 0.8125, 0.2188, 0.875, 0.1875, 0.875, 0.1875, 0.8125, 0.2188, 0.75, 0.2188, 0.8125, 0.1875, 0.8125, 0.1875, 0.75, 0.1875, 0.4375, 0.1875, 0.5, 0.1562, 0.5, 0.1562, 0.4375, 0.1875, 0.875, 0.1875, 0.9375, 0.1563, 0.9375, 0.1562, 0.875, 0.1875, 0.8125, 0.1875, 0.875, 0.1562, 0.875, 0.1562, 0.8125, 0.1875, 0.75, 0.1875, 0.8125, 0.1562, 0.8125, 0.1562, 0.75, 0.1875, 0.6875, 0.1875, 0.75, 0.1562, 0.75, 0.1562, 0.6875, 0.1875, 0.625, 0.1875, 0.6875, 0.1562, 0.6875, 0.1563, 0.625, 0.1875, 0.5625, 0.1875, 0.625, 0.1563, 0.625, 0.1562, 0.5625, 0.1875, 0.5, 0.1875, 0.5625, 0.1562, 0.5625, 0.1562, 0.5, 0.1875, 0.9375, 0.1719, 1.0, 0.1563, 0.9375, 0.1563, 0.625, 0.1562, 0.6875, 0.125, 0.6875, 0.125, 0.625, 0.1562, 0.5625, 0.1563, 0.625, 0.125, 0.625, 0.125, 0.5625, 0.1562, 0.5, 0.1562, 0.5625, 0.125, 0.5625, 0.125, 0.5, 0.1563, 0.9375, 0.1406, 1.0, 0.125, 0.9375, 0.1562, 0.4375, 0.1562, 0.5, 0.125, 0.5, 0.125, 0.4375, 0.1562, 0.875, 0.1563, 0.9375, 0.125, 0.9375, 0.125, 0.875, 0.1562, 0.8125, 0.1562, 0.875, 0.125, 0.875, 0.125, 0.8125, 0.1562, 0.75, 0.1562, 0.8125, 0.125, 0.8125, 0.125, 0.75, 0.1562, 0.6875, 0.1562, 0.75, 0.125, 0.75, 0.125, 0.6875, 0.125, 0.875, 0.125, 0.9375, 0.09375, 0.9375, 0.09375, 0.875, 0.125, 0.8125, 0.125, 0.875, 0.09375, 0.875, 0.09375, 0.8125, 0.125, 0.75, 0.125, 0.8125, 0.09375, 0.8125, 0.09375, 0.75, 0.125, 0.6875, 0.125, 0.75, 0.09375, 0.75, 0.09375, 0.6875, 0.125, 0.625, 0.125, 0.6875, 0.09375, 0.6875, 0.09375, 0.625, 0.125, 0.5625, 0.125, 0.625, 0.09375, 0.625, 0.09375, 0.5625, 0.125, 0.5, 0.125, 0.5625, 0.09375, 0.5625, 0.09375, 0.5, 0.125, 0.9375, 0.1094, 1.0, 0.09375, 0.9375, 0.125, 0.4375, 0.125, 0.5, 0.09375, 0.5, 0.09375, 0.4375, 0.09375, 0.625, 0.09375, 0.6875, 0.0625, 0.6875, 0.0625, 0.625, 0.09375, 0.5625, 0.09375, 0.625, 0.0625, 0.625, 0.0625, 0.5625, 0.09375, 0.5, 0.09375, 0.5625, 0.0625, 0.5625, 0.0625, 0.5, 0.09375, 0.9375, 0.07812, 1.0, 0.0625, 0.9375, 0.09375, 0.4375, 0.09375, 0.5, 0.0625, 0.5, 0.0625, 0.4375, 0.09375, 0.875, 0.09375, 0.9375, 0.0625, 0.9375, 0.0625, 0.875, 0.09375, 0.8125, 0.09375, 0.875, 0.0625, 0.875, 0.0625, 0.8125, 0.09375, 0.75, 0.09375, 0.8125, 0.0625, 0.8125, 0.0625, 0.75, 0.09375, 0.6875, 0.09375, 0.75, 0.0625, 0.75, 0.0625, 0.6875, 0.0625, 0.8125, 0.0625, 0.875, 0.03125, 0.875, 0.03125, 0.8125, 0.0625, 0.75, 0.0625, 0.8125, 0.03125, 0.8125, 0.03125, 0.75, 0.0625, 0.6875, 0.0625, 0.75, 0.03125, 0.75, 0.03125, 0.6875, 0.0625, 0.625, 0.0625, 0.6875, 0.03125, 0.6875, 0.03125, 0.625, 0.0625, 0.5625, 0.0625, 0.625, 0.03125, 0.625, 0.03125, 0.5625, 0.0625, 0.5, 0.0625, 0.5625, 0.03125, 0.5625, 0.03125, 0.5, 0.0625, 0.9375, 0.04687, 1.0, 0.03125, 0.9375, 0.0625, 0.4375, 0.0625, 0.5, 0.03125, 0.5, 0.03125, 0.4375, 0.0625, 0.875, 0.0625, 0.9375, 0.03125, 0.9375, 0.03125, 0.875, 0.03125, 0.5625, 0.03125, 0.625, 0.0, 0.625, 0.0, 0.5625, 0.03125, 0.5, 0.03125, 0.5625, 0.0, 0.5625, 0.0, 0.5, 0.03125, 0.9375, 0.01562, 1.0, 0.0, 0.9375, 0.03125, 0.4375, 0.03125, 0.5, 0.0, 0.5, 0.0, 0.4375, 0.03125, 0.875, 0.03125, 0.9375, 0.0, 0.9375, 0.0, 0.875, 0.03125, 0.8125, 0.03125, 0.875, 0.0, 0.875, 0.0, 0.8125, 0.03125, 0.75, 0.03125, 0.8125, 0.0, 0.8125, 0.0, 0.75, 0.03125, 0.6875, 0.03125, 0.75, 0.0, 0.75, 0.0, 0.6875, 0.03125, 0.625, 0.03125, 0.6875, 0.0, 0.6875, 0.0, 0.625, 1.0, 0.8125, 1.0, 0.875, 0.9687, 0.875, 0.9687, 0.8125, 1.0, 0.75, 1.0, 0.8125, 0.9687, 0.8125, 0.9688, 0.75, 1.0, 0.6875, 1.0, 0.75, 0.9688, 0.75, 0.9687, 0.6875, 1.0, 0.625, 1.0, 0.6875, 0.9687, 0.6875, 0.9688, 0.625, 1.0, 0.5625, 1.0, 0.625, 0.9688, 0.625, 0.9687, 0.5625, 1.0, 0.5, 1.0, 0.5625, 0.9687, 0.5625, 0.9687, 0.5, 1.0, 0.9375, 0.9844, 1.0, 0.9688, 0.9375, 1.0, 0.4375, 1.0, 0.5, 0.9687, 0.5, 0.9687, 0.4375, 1.0, 0.875, 1.0, 0.9375, 0.9688, 0.9375, 0.9687, 0.875, 0.9687, 0.5625, 0.9688, 0.625, 0.9375, 0.625, 0.9375, 0.5625, 0.9687, 0.5, 0.9687, 0.5625, 0.9375, 0.5625, 0.9375, 0.5, 0.9688, 0.9375, 0.9531, 1.0, 0.9375, 0.9375, 0.9687, 0.4375, 0.9687, 0.5, 0.9375, 0.5, 0.9375, 0.4375, 0.9687, 0.875, 0.9688, 0.9375, 0.9375, 0.9375, 0.9375, 0.875, 0.9687, 0.8125, 0.9687, 0.875, 0.9375, 0.875, 0.9375, 0.8125, 0.9688, 0.75, 0.9687, 0.8125, 0.9375, 0.8125, 0.9375, 0.75, 0.9687, 0.6875, 0.9688, 0.75, 0.9375, 0.75, 0.9375, 0.6875, 0.9688, 0.625, 0.9687, 0.6875, 0.9375, 0.6875, 0.9375, 0.625, 0.9375, 0.75, 0.9375, 0.8125, 0.9062, 0.8125, 0.9062, 0.75, 0.9375, 0.6875, 0.9375, 0.75, 0.9062, 0.75, 0.9062, 0.6875, 0.9375, 0.625, 0.9375, 0.6875, 0.9062, 0.6875, 0.9062, 0.625, 0.9375, 0.5625, 0.9375, 0.625, 0.9062, 0.625, 0.9062, 0.5625, 0.9375, 0.5, 0.9375, 0.5625, 0.9062, 0.5625, 0.9062, 0.5, 0.9375, 0.9375, 0.9219, 1.0, 0.9062, 0.9375, 0.9375, 0.4375, 0.9375, 0.5, 0.9062, 0.5, 0.9062, 0.4375, 0.9375, 0.875, 0.9375, 0.9375, 0.9062, 0.9375, 0.9062, 0.875, 0.9375, 0.8125, 0.9375, 0.875, 0.9062, 0.875, 0.9062, 0.8125, 0.9062, 0.5, 0.9062, 0.5625, 0.875, 0.5625, 0.875, 0.5, 0.9062, 0.9375, 0.8906, 1.0, 0.875, 0.9375, 0.9062, 0.4375, 0.9062, 0.5, 0.875, 0.5, 0.875, 0.4375, 0.9062, 0.875, 0.9062, 0.9375, 0.875, 0.9375, 0.875, 0.875, 0.9062, 0.8125, 0.9062, 0.875, 0.875, 0.875, 0.875, 0.8125, 0.9062, 0.75, 0.9062, 0.8125, 0.875, 0.8125, 0.875, 0.75, 0.9062, 0.6875, 0.9062, 0.75, 0.875, 0.75, 0.875, 0.6875, 0.9062, 0.625, 0.9062, 0.6875, 0.875, 0.6875, 0.875, 0.625, 0.9062, 0.5625, 0.9062, 0.625, 0.875, 0.625, 0.875, 0.5625, 0.875, 0.6875, 0.875, 0.75, 0.8438, 0.75, 0.8437, 0.6875, 0.875, 0.625, 0.875, 0.6875, 0.8437, 0.6875, 0.8438, 0.625, 0.875, 0.5625, 0.875, 0.625, 0.8438, 0.625, 0.8437, 0.5625, 0.875, 0.5, 0.875, 0.5625, 0.8437, 0.5625, 0.8437, 0.5, 0.875, 0.9375, 0.8594, 1.0, 0.8438, 0.9375, 0.875, 0.4375, 0.875, 0.5, 0.8437, 0.5, 0.8437, 0.4375, 0.875, 0.875, 0.875, 0.9375, 0.8438, 0.9375, 0.8438, 0.875, 0.875, 0.8125, 0.875, 0.875, 0.8438, 0.875, 0.8437, 0.8125, 0.875, 0.75, 0.875, 0.8125, 0.8437, 0.8125, 0.8438, 0.75, 0.8438, 0.9375, 0.8281, 1.0, 0.8125, 0.9375, 0.8437, 0.4375, 0.8437, 0.5, 0.8125, 0.5, 0.8125, 0.4375, 0.8438, 0.875, 0.8438, 0.9375, 0.8125, 0.9375, 0.8125, 0.875, 0.8437, 0.8125, 0.8438, 0.875, 0.8125, 0.875, 0.8125, 0.8125, 0.8438, 0.75, 0.8437, 0.8125, 0.8125, 0.8125, 0.8125, 0.75, 0.8437, 0.6875, 0.8438, 0.75, 0.8125, 0.75, 0.8125, 0.6875, 0.8438, 0.625, 0.8437, 0.6875, 0.8125, 0.6875, 0.8125, 0.625, 0.8437, 0.5625, 0.8438, 0.625, 0.8125, 0.625, 0.8125, 0.5625, 0.8437, 0.5, 0.8437, 0.5625, 0.8125, 0.5625, 0.8125, 0.5, 0.8125, 0.6875, 0.8125, 0.75, 0.7812, 0.75, 0.7812, 0.6875, 0.8125, 0.625, 0.8125, 0.6875, 0.7812, 0.6875, 0.7812, 0.625, 0.8125, 0.5625, 0.8125, 0.625, 0.7812, 0.625, 0.7812, 0.5625, 0.8125, 0.5, 0.8125, 0.5625, 0.7812, 0.5625, 0.7812, 0.5, 0.8125, 0.9375, 0.7969, 1.0, 0.7812, 0.9375, 0.8125, 0.4375, 0.8125, 0.5, 0.7812, 0.5, 0.7812, 0.4375, 0.8125, 0.875, 0.8125, 0.9375, 0.7812, 0.9375, 0.7812, 0.875, 0.8125, 0.8125, 0.8125, 0.875, 0.7812, 0.875, 0.7812, 0.8125, 0.8125, 0.75, 0.8125, 0.8125, 0.7812, 0.8125, 0.7812, 0.75, 0.7812, 0.4375, 0.7812, 0.5, 0.75, 0.5, 0.75, 0.4375, 0.7812, 0.875, 0.7812, 0.9375, 0.75, 0.9375, 0.75, 0.875, 0.7812, 0.8125, 0.7812, 0.875, 0.75, 0.875, 0.75, 0.8125, 0.7812, 0.75, 0.7812, 0.8125, 0.75, 0.8125, 0.75, 0.75, 0.7812, 0.6875, 0.7812, 0.75, 0.75, 0.75, 0.75, 0.6875, 0.7812, 0.625, 0.7812, 0.6875, 0.75, 0.6875, 0.75, 0.625, 0.7812, 0.5625, 0.7812, 0.625, 0.75, 0.625, 0.75, 0.5625, 0.7812, 0.5, 0.7812, 0.5625, 0.75, 0.5625, 0.75, 0.5, 0.7812, 0.9375, 0.7656, 1.0, 0.75, 0.9375])
me_sphere.update()
me_cylinder_001 = bpy.data.meshes.new('Cylinder.001')
me_cylinder_001.from_pydata([(0.0, 1.0, 0.1064), (0.0, 0.2399, 0.4434), (0.1951, 0.9808, 0.1064), (0.0468, 0.2353, 0.4434), (0.3827, 0.9239, 0.1064), (0.09181, 0.2216, 0.4434), (0.5556, 0.8315, 0.1064), (0.1333, 0.1995, 0.4434), (0.7071, 0.7071, 0.1064), (0.1696, 0.1696, 0.4434), (0.8315, 0.5556, 0.1064), (0.1995, 0.1333, 0.4434), (0.9239, 0.3827, 0.1064), (0.2216, 0.09181, 0.4434), (0.9808, 0.1951, 0.1064), (0.2353, 0.0468, 0.4434), (1.0, 0.0, 0.1064), (0.2399, 0.0, 0.4434), (0.9808, -0.1951, 0.1064), (0.2353, -0.0468, 0.4434), (0.9239, -0.3827, 0.1064), (0.2216, -0.09181, 0.4434), (0.8315, -0.5556, 0.1064), (0.1995, -0.1333, 0.4434), (0.7071, -0.7071, 0.1064), (0.1696, -0.1696, 0.4434), (0.5556, -0.8315, 0.1064), (0.1333, -0.1995, 0.4434), (0.3827, -0.9239, 0.1064), (0.09181, -0.2216, 0.4434), (0.1951, -0.9808, 0.1064), (0.0468, -0.2353, 0.4434), (0.0, -1.0, 0.1064), (0.0, -0.2399, 0.4434), (-0.1951, -0.9808, 0.1064), (-0.0468, -0.2353, 0.4434), (-0.3827, -0.9239, 0.1064), (-0.09181, -0.2216, 0.4434), (-0.5556, -0.8315, 0.1064), (-0.1333, -0.1995, 0.4434), (-0.7071, -0.7071, 0.1064), (-0.1696, -0.1696, 0.4434), (-0.8315, -0.5556, 0.1064), (-0.1995, -0.1333, 0.4434), (-0.9239, -0.3827, 0.1064), (-0.2216, -0.09181, 0.4434), (-0.9808, -0.1951, 0.1064), (-0.2353, -0.0468, 0.4434), (-1.0, 0.0, 0.1064), (-0.2399, 0.0, 0.4434), (-0.9808, 0.1951, 0.1064), (-0.2353, 0.0468, 0.4434), (-0.9239, 0.3827, 0.1064), (-0.2216, 0.09181, 0.4434), (-0.8315, 0.5556, 0.1064), (-0.1995, 0.1333, 0.4434), (-0.7071, 0.7071, 0.1064), (-0.1696, 0.1696, 0.4434), (-0.5556, 0.8315, 0.1064), (-0.1333, 0.1995, 0.4434), (-0.3827, 0.9239, 0.1064), (-0.09181, 0.2216, 0.4434), (-0.1951, 0.9808, 0.1064), (-0.0468, 0.2353, 0.4434), (0.1951, 0.9808, 0.2087), (0.0, 1.0, 0.2087), (0.3827, 0.9239, 0.2087), (0.5556, 0.8315, 0.2087), (0.7071, 0.7071, 0.2087), (0.8315, 0.5556, 0.2087), (0.9239, 0.3827, 0.2087), (0.9808, 0.1951, 0.2087), (1.0, 0.0, 0.2087), (0.9808, -0.1951, 0.2087), (0.9239, -0.3827, 0.2087), (0.8315, -0.5556, 0.2087), (0.7071, -0.7071, 0.2087), (0.5556, -0.8315, 0.2087), (0.3827, -0.9239, 0.2087), (0.1951, -0.9808, 0.2087), (0.0, -1.0, 0.2087), (-0.1951, -0.9808, 0.2087), (-0.3827, -0.9239, 0.2087), (-0.5556, -0.8315, 0.2087), (-0.7071, -0.7071, 0.2087), (-0.8315, -0.5556, 0.2087), (-0.9239, -0.3827, 0.2087), (-0.9808, -0.1951, 0.2087), (-1.0, 0.0, 0.2087), (-0.9808, 0.1951, 0.2087), (-0.9239, 0.3827, 0.2087), (-0.8315, 0.5556, 0.2087), (-0.7071, 0.7071, 0.2087), (-0.5556, 0.8315, 0.2087), (-0.3827, 0.9239, 0.2087), (-0.1951, 0.9808, 0.2087), (0.1821, 0.9154, 0.2665), (0.0, 0.9334, 0.2665), (0.3572, 0.8623, 0.2665), (0.5186, 0.7761, 0.2665), (0.66, 0.66, 0.2665), (0.7761, 0.5186, 0.2665), (0.8623, 0.3572, 0.2665), (0.9154, 0.1821, 0.2665), (0.9334, 0.0, 0.2665), (0.9154, -0.1821, 0.2665), (0.8623, -0.3572, 0.2665), (0.7761, -0.5186, 0.2665), (0.66, -0.66, 0.2665), (0.5186, -0.7761, 0.2665), (0.3572, -0.8623, 0.2665), (0.1821, -0.9154, 0.2665), (0.0, -0.9334, 0.2665), (-0.1821, -0.9154, 0.2665), (-0.3572, -0.8623, 0.2665), (-0.5186, -0.7761, 0.2665), (-0.66, -0.66, 0.2665), (-0.7761, -0.5186, 0.2665), (-0.8623, -0.3572, 0.2665), (-0.9154, -0.1821, 0.2665), (-0.9334, 0.0, 0.2665), (-0.9154, 0.1821, 0.2665), (-0.8623, 0.3572, 0.2665), (-0.7761, 0.5186, 0.2665), (-0.66, 0.66, 0.2665), (-0.5186, 0.7761, 0.2665), (-0.3572, 0.8623, 0.2665), (-0.1821, 0.9154, 0.2665), (0.169, 0.8497, 0.3083), (0.0, 0.8663, 0.3083), (0.3315, 0.8004, 0.3083), (0.4813, 0.7203, 0.3083), (0.6126, 0.6126, 0.3083), (0.7203, 0.4813, 0.3083), (0.8004, 0.3315, 0.3083), (0.8497, 0.169, 0.3083), (0.8663, 0.0, 0.3083), (0.8497, -0.169, 0.3083), (0.8004, -0.3315, 0.3083), (0.7203, -0.4813, 0.3083), (0.6126, -0.6126, 0.3083), (0.4813, -0.7203, 0.3083), (0.3315, -0.8004, 0.3083), (0.169, -0.8497, 0.3083), (0.0, -0.8663, 0.3083), (-0.169, -0.8497, 0.3083), (-0.3315, -0.8004, 0.3083), (-0.4813, -0.7203, 0.3083), (-0.6126, -0.6126, 0.3083), (-0.7203, -0.4813, 0.3083), (-0.8004, -0.3315, 0.3083), (-0.8497, -0.169, 0.3083), (-0.8663, 0.0, 0.3083), (-0.8497, 0.169, 0.3083), (-0.8004, 0.3315, 0.3083), (-0.7203, 0.4813, 0.3083), (-0.6126, 0.6126, 0.3083), (-0.4813, 0.7203, 0.3083), (-0.3315, 0.8004, 0.3083), (-0.169, 0.8497, 0.3083), (0.1537, 0.7726, 0.3457), (0.0, 0.7877, 0.3457), (0.3014, 0.7278, 0.3457), (0.4376, 0.655, 0.3457), (0.557, 0.557, 0.3457), (0.655, 0.4376, 0.3457), (0.7278, 0.3014, 0.3457), (0.7726, 0.1537, 0.3457), (0.7877, 0.0, 0.3457), (0.7726, -0.1537, 0.3457), (0.7278, -0.3014, 0.3457), (0.655, -0.4376, 0.3457), (0.557, -0.557, 0.3457), (0.4376, -0.655, 0.3457), (0.3014, -0.7278, 0.3457), (0.1537, -0.7726, 0.3457), (0.0, -0.7877, 0.3457), (-0.1537, -0.7726, 0.3457), (-0.3014, -0.7278, 0.3457), (-0.4376, -0.655, 0.3457), (-0.557, -0.557, 0.3457), (-0.655, -0.4376, 0.3457), (-0.7278, -0.3014, 0.3457), (-0.7726, -0.1537, 0.3457), (-0.7877, 0.0, 0.3457), (-0.7726, 0.1537, 0.3457), (-0.7278, 0.3014, 0.3457), (-0.655, 0.4376, 0.3457), (-0.557, 0.557, 0.3457), (-0.4376, 0.655, 0.3457), (-0.3014, 0.7278, 0.3457), (-0.1537, 0.7726, 0.3457), (0.1393, 0.7002, 0.373), (0.0, 0.7139, 0.373), (0.2732, 0.6595, 0.373), (0.3966, 0.5936, 0.373), (0.5048, 0.5048, 0.373), (0.5936, 0.3966, 0.373), (0.6595, 0.2732, 0.373), (0.7002, 0.1393, 0.373), (0.7139, 0.0, 0.373), (0.7002, -0.1393, 0.373), (0.6595, -0.2732, 0.373), (0.5936, -0.3966, 0.373), (0.5048, -0.5048, 0.373), (0.3966, -0.5936, 0.373), (0.2732, -0.6595, 0.373), (0.1393, -0.7002, 0.373), (0.0, -0.7139, 0.373), (-0.1393, -0.7002, 0.373), (-0.2732, -0.6595, 0.373), (-0.3966, -0.5936, 0.373), (-0.5048, -0.5048, 0.373), (-0.5936, -0.3966, 0.373), (-0.6595, -0.2732, 0.373), (-0.7002, -0.1393, 0.373), (-0.7139, 0.0, 0.373), (-0.7002, 0.1393, 0.373), (-0.6595, 0.2732, 0.373), (-0.5936, 0.3966, 0.373), (-0.5048, 0.5048, 0.373), (-0.3966, 0.5936, 0.373), (-0.2732, 0.6595, 0.373), (-0.1393, 0.7002, 0.373), (0.1241, 0.6237, 0.3958), (0.0, 0.6359, 0.3958), (0.2433, 0.5875, 0.3958), (0.3533, 0.5287, 0.3958), (0.4496, 0.4496, 0.3958), (0.5287, 0.3533, 0.3958), (0.5875, 0.2433, 0.3958), (0.6237, 0.1241, 0.3958), (0.6359, 0.0, 0.3958), (0.6237, -0.1241, 0.3958), (0.5875, -0.2433, 0.3958), (0.5287, -0.3533, 0.3958), (0.4496, -0.4496, 0.3958), (0.3533, -0.5287, 0.3958), (0.2433, -0.5875, 0.3958), (0.1241, -0.6237, 0.3958), (0.0, -0.6359, 0.3958), (-0.1241, -0.6237, 0.3958), (-0.2433, -0.5875, 0.3958), (-0.3533, -0.5287, 0.3958), (-0.4496, -0.4496, 0.3958), (-0.5287, -0.3533, 0.3958), (-0.5875, -0.2433, 0.3958), (-0.6237, -0.1241, 0.3958), (-0.6359, 0.0, 0.3958), (-0.6237, 0.1241, 0.3958), (-0.5875, 0.2433, 0.3958), (-0.5287, 0.3533, 0.3958), (-0.4496, 0.4496, 0.3958), (-0.3533, 0.5287, 0.3958), (-0.2433, 0.5875, 0.3958), (-0.1241, 0.6237, 0.3958), (0.107, 0.5379, 0.4152), (0.0, 0.5484, 0.4152), (0.2099, 0.5067, 0.4152), (0.3047, 0.456, 0.4152), (0.3878, 0.3878, 0.4152), (0.456, 0.3047, 0.4152), (0.5067, 0.2099, 0.4152), (0.5379, 0.107, 0.4152), (0.5484, 0.0, 0.4152), (0.5379, -0.107, 0.4152), (0.5067, -0.2099, 0.4152), (0.456, -0.3047, 0.4152), (0.3878, -0.3878, 0.4152), (0.3047, -0.456, 0.4152), (0.2099, -0.5067, 0.4152), (0.107, -0.5379, 0.4152), (0.0, -0.5484, 0.4152), (-0.107, -0.5379, 0.4152), (-0.2099, -0.5067, 0.4152), (-0.3047, -0.456, 0.4152), (-0.3878, -0.3878, 0.4152), (-0.456, -0.3047, 0.4152), (-0.5067, -0.2099, 0.4152), (-0.5379, -0.107, 0.4152), (-0.5484, 0.0, 0.4152), (-0.5379, 0.107, 0.4152), (-0.5067, 0.2099, 0.4152), (-0.456, 0.3047, 0.4152), (-0.3878, 0.3878, 0.4152), (-0.3047, 0.456, 0.4152), (-0.2099, 0.5067, 0.4152), (-0.107, 0.5379, 0.4152), (0.09136, 0.4593, 0.4282), (0.0, 0.4683, 0.4282), (0.1792, 0.4326, 0.4282), (0.2602, 0.3894, 0.4282), (0.3311, 0.3311, 0.4282), (0.3894, 0.2602, 0.4282), (0.4326, 0.1792, 0.4282), (0.4593, 0.09136, 0.4282), (0.4683, 0.0, 0.4282), (0.4593, -0.09136, 0.4282), (0.4326, -0.1792, 0.4282), (0.3894, -0.2602, 0.4282), (0.3311, -0.3311, 0.4282), (0.2602, -0.3894, 0.4282), (0.1792, -0.4326, 0.4282), (0.09136, -0.4593, 0.4282), (0.0, -0.4683, 0.4282), (-0.09136, -0.4593, 0.4282), (-0.1792, -0.4326, 0.4282), (-0.2602, -0.3894, 0.4282), (-0.3311, -0.3311, 0.4282), (-0.3894, -0.2602, 0.4282), (-0.4326, -0.1792, 0.4282), (-0.4593, -0.09136, 0.4282), (-0.4683, 0.0, 0.4282), (-0.4593, 0.09136, 0.4282), (-0.4326, 0.1792, 0.4282), (-0.3894, 0.2602, 0.4282), (-0.3311, 0.3311, 0.4282), (-0.2602, 0.3894, 0.4282), (-0.1792, 0.4326, 0.4282), (-0.09136, 0.4593, 0.4282), (0.07503, 0.3772, 0.4373), (0.0, 0.3846, 0.4373), (0.1472, 0.3553, 0.4373), (0.2137, 0.3198, 0.4373), (0.272, 0.272, 0.4373), (0.3198, 0.2137, 0.4373), (0.3553, 0.1472, 0.4373), (0.3772, 0.07503, 0.4373), (0.3846, 0.0, 0.4373), (0.3772, -0.07503, 0.4373), (0.3553, -0.1472, 0.4373), (0.3198, -0.2137, 0.4373), (0.272, -0.272, 0.4373), (0.2137, -0.3198, 0.4373), (0.1472, -0.3553, 0.4373), (0.07503, -0.3772, 0.4373), (0.0, -0.3846, 0.4373), (-0.07503, -0.3772, 0.4373), (-0.1472, -0.3553, 0.4373), (-0.2137, -0.3198, 0.4373), (-0.272, -0.272, 0.4373), (-0.3198, -0.2137, 0.4373), (-0.3553, -0.1472, 0.4373), (-0.3772, -0.07503, 0.4373), (-0.3846, 0.0, 0.4373), (-0.3772, 0.07503, 0.4373), (-0.3553, 0.1472, 0.4373), (-0.3198, 0.2137, 0.4373), (-0.272, 0.272, 0.4373), (-0.2137, 0.3198, 0.4373), (-0.1472, 0.3553, 0.4373), (-0.07503, 0.3772, 0.4373), (0.0, 1.0, 0.1064), (0.1951, 0.9808, 0.1064), (0.1951, 0.9808, 0.2087), (0.0, 1.0, 0.2087), (0.3827, 0.9239, 0.1064), (0.3827, 0.9239, 0.2087), (0.5556, 0.8315, 0.1064), (0.5556, 0.8315, 0.2087), (0.7071, 0.7071, 0.1064), (0.7071, 0.7071, 0.2087), (0.8315, 0.5556, 0.1064), (0.8315, 0.5556, 0.2087), (0.9239, 0.3827, 0.1064), (0.9239, 0.3827, 0.2087), (0.9808, 0.1951, 0.1064), (0.9808, 0.1951, 0.2087), (1.0, 0.0, 0.1064), (1.0, 0.0, 0.2087), (0.9808, -0.1951, 0.1064), (0.9808, -0.1951, 0.2087), (0.9239, -0.3827, 0.1064), (0.9239, -0.3827, 0.2087), (0.8315, -0.5556, 0.1064), (0.8315, -0.5556, 0.2087), (0.7071, -0.7071, 0.1064), (0.7071, -0.7071, 0.2087), (0.5556, -0.8315, 0.1064), (0.5556, -0.8315, 0.2087), (0.3827, -0.9239, 0.1064), (0.3827, -0.9239, 0.2087), (0.1951, -0.9808, 0.1064), (0.1951, -0.9808, 0.2087), (0.0, -1.0, 0.1064), (0.0, -1.0, 0.2087), (-0.1951, -0.9808, 0.1064), (-0.1951, -0.9808, 0.2087), (-0.3827, -0.9239, 0.1064), (-0.3827, -0.9239, 0.2087), (-0.5556, -0.8315, 0.1064), (-0.5556, -0.8315, 0.2087), (-0.7071, -0.7071, 0.1064), (-0.7071, -0.7071, 0.2087), (-0.8315, -0.5556, 0.1064), (-0.8315, -0.5556, 0.2087), (-0.9239, -0.3827, 0.1064), (-0.9239, -0.3827, 0.2087), (-0.9808, -0.1951, 0.1064), (-0.9808, -0.1951, 0.2087), (-1.0, 0.0, 0.1064), (-1.0, 0.0, 0.2087), (-0.9808, 0.1951, 0.1064), (-0.9808, 0.1951, 0.2087), (-0.9239, 0.3827, 0.1064), (-0.9239, 0.3827, 0.2087), (-0.8315, 0.5556, 0.1064), (-0.8315, 0.5556, 0.2087), (-0.7071, 0.7071, 0.1064), (-0.7071, 0.7071, 0.2087), (-0.5556, 0.8315, 0.1064), (-0.5556, 0.8315, 0.2087), (-0.3827, 0.9239, 0.1064), (-0.3827, 0.9239, 0.2087), (-0.1951, 0.9808, 0.1064), (-0.1951, 0.9808, 0.2087), (0.0, 1.0, 0.1064), (0.1951, 0.9808, 0.1064), (0.1951, 0.9808, 0.2087), (0.0, 1.0, 0.2087), (0.3827, 0.9239, 0.1064), (0.3827, 0.9239, 0.2087), (0.5556, 0.8315, 0.1064), (0.5556, 0.8315, 0.2087), (0.7071, 0.7071, 0.1064), (0.7071, 0.7071, 0.2087), (0.8315, 0.5556, 0.1064), (0.8315, 0.5556, 0.2087), (0.9239, 0.3827, 0.1064), (0.9239, 0.3827, 0.2087), (0.9808, 0.1951, 0.1064), (0.9808, 0.1951, 0.2087), (1.0, 0.0, 0.1064), (1.0, 0.0, 0.2087), (0.9808, -0.1951, 0.1064), (0.9808, -0.1951, 0.2087), (0.9239, -0.3827, 0.1064), (0.9239, -0.3827, 0.2087), (0.8315, -0.5556, 0.1064), (0.8315, -0.5556, 0.2087), (0.7071, -0.7071, 0.1064), (0.7071, -0.7071, 0.2087), (0.5556, -0.8315, 0.1064), (0.5556, -0.8315, 0.2087), (0.3827, -0.9239, 0.1064), (0.3827, -0.9239, 0.2087), (0.1951, -0.9808, 0.1064), (0.1951, -0.9808, 0.2087), (0.0, -1.0, 0.1064), (0.0, -1.0, 0.2087), (-0.1951, -0.9808, 0.1064), (-0.1951, -0.9808, 0.2087), (-0.3827, -0.9239, 0.1064), (-0.3827, -0.9239, 0.2087), (-0.5556, -0.8315, 0.1064), (-0.5556, -0.8315, 0.2087), (-0.7071, -0.7071, 0.1064), (-0.7071, -0.7071, 0.2087), (-0.8315, -0.5556, 0.1064), (-0.8315, -0.5556, 0.2087), (-0.9239, -0.3827, 0.1064), (-0.9239, -0.3827, 0.2087), (-0.9808, -0.1951, 0.1064), (-0.9808, -0.1951, 0.2087), (-1.0, 0.0, 0.1064), (-1.0, 0.0, 0.2087), (-0.9808, 0.1951, 0.1064), (-0.9808, 0.1951, 0.2087), (-0.9239, 0.3827, 0.1064), (-0.9239, 0.3827, 0.2087), (-0.8315, 0.5556, 0.1064), (-0.8315, 0.5556, 0.2087), (-0.7071, 0.7071, 0.1064), (-0.7071, 0.7071, 0.2087), (-0.5556, 0.8315, 0.1064), (-0.5556, 0.8315, 0.2087), (-0.3827, 0.9239, 0.1064), (-0.3827, 0.9239, 0.2087), (-0.1951, 0.9808, 0.1064), (-0.1951, 0.9808, 0.2087), (0.0, 1.0, 0.1064), (0.1951, 0.9808, 0.1064), (0.1951, 0.9808, 0.2087), (0.0, 1.0, 0.2087), (0.3827, 0.9239, 0.1064), (0.3827, 0.9239, 0.2087), (0.5556, 0.8315, 0.1064), (0.5556, 0.8315, 0.2087), (0.7071, 0.7071, 0.1064), (0.7071, 0.7071, 0.2087), (0.8315, 0.5556, 0.1064), (0.8315, 0.5556, 0.2087), (0.9239, 0.3827, 0.1064), (0.9239, 0.3827, 0.2087), (0.9808, 0.1951, 0.1064), (0.9808, 0.1951, 0.2087), (1.0, 0.0, 0.1064), (1.0, 0.0, 0.2087), (0.9808, -0.1951, 0.1064), (0.9808, -0.1951, 0.2087), (0.9239, -0.3827, 0.1064), (0.9239, -0.3827, 0.2087), (0.8315, -0.5556, 0.1064), (0.8315, -0.5556, 0.2087), (0.7071, -0.7071, 0.1064), (0.7071, -0.7071, 0.2087), (0.5556, -0.8315, 0.1064), (0.5556, -0.8315, 0.2087), (0.3827, -0.9239, 0.1064), (0.3827, -0.9239, 0.2087), (0.1951, -0.9808, 0.1064), (0.1951, -0.9808, 0.2087), (0.0, -1.0, 0.1064), (0.0, -1.0, 0.2087), (-0.1951, -0.9808, 0.1064), (-0.1951, -0.9808, 0.2087), (-0.3827, -0.9239, 0.1064), (-0.3827, -0.9239, 0.2087), (-0.5556, -0.8315, 0.1064), (-0.5556, -0.8315, 0.2087), (-0.7071, -0.7071, 0.1064), (-0.7071, -0.7071, 0.2087), (-0.8315, -0.5556, 0.1064), (-0.8315, -0.5556, 0.2087), (-0.9239, -0.3827, 0.1064), (-0.9239, -0.3827, 0.2087), (-0.9808, -0.1951, 0.1064), (-0.9808, -0.1951, 0.2087), (-1.0, 0.0, 0.1064), (-1.0, 0.0, 0.2087), (-0.9808, 0.1951, 0.1064), (-0.9808, 0.1951, 0.2087), (-0.9239, 0.3827, 0.1064), (-0.9239, 0.3827, 0.2087), (-0.8315, 0.5556, 0.1064), (-0.8315, 0.5556, 0.2087), (-0.7071, 0.7071, 0.1064), (-0.7071, 0.7071, 0.2087), (-0.5556, 0.8315, 0.1064), (-0.5556, 0.8315, 0.2087), (-0.3827, 0.9239, 0.1064), (-0.3827, 0.9239, 0.2087), (-0.1951, 0.9808, 0.1064), (-0.1951, 0.9808, 0.2087)], [], [(2, 0, 352, 353), (72, 73, 371, 369), (36, 34, 386, 388), (18, 16, 368, 370), (89, 90, 405, 403), (80, 81, 387, 385), (52, 50, 402, 404), (71, 72, 369, 367), (34, 32, 384, 386), (16, 14, 366, 368), (88, 89, 403, 401), (79, 80, 385, 383), (50, 48, 400, 402), (70, 71, 367, 365), (32, 30, 382, 384), (14, 12, 364, 366), (87, 88, 401, 399), (78, 79, 383, 381), (48, 46, 398, 400), (69, 70, 365, 363), (30, 28, 380, 382), (95, 65, 355, 415), (12, 10, 362, 364), (86, 87, 399, 397), (0, 62, 414, 352), (77, 78, 381, 379), (46, 44, 396, 398), (68, 69, 363, 361), (28, 26, 378, 380), (94, 95, 415, 413), (3, 1, 63, 61, 59, 57, 55, 53, 51, 49, 47, 45, 43, 41, 39, 37, 35, 33, 31, 29, 27, 25, 23, 21, 19, 17, 15, 13, 11, 9, 7, 5), (10, 8, 360, 362), (85, 86, 397, 395), (0, 2, 4, 6, 8, 10, 12, 14, 16, 18, 20, 22, 24, 26, 28, 30, 32, 34, 36, 38, 40, 42, 44, 46, 48, 50, 52, 54, 56, 58, 60, 62), (97, 96, 64, 65), (96, 98, 66, 64), (98, 99, 67, 66), (99, 100, 68, 67), (100, 101, 69, 68), (101, 102, 70, 69), (102, 103, 71, 70), (103, 104, 72, 71), (104, 105, 73, 72), (105, 106, 74, 73), (106, 107, 75, 74), (107, 108, 76, 75), (108, 109, 77, 76), (109, 110, 78, 77), (110, 111, 79, 78), (111, 112, 80, 79), (112, 113, 81, 80), (113, 114, 82, 81), (114, 115, 83, 82), (115, 116, 84, 83), (116, 117, 85, 84), (117, 118, 86, 85), (118, 119, 87, 86), (119, 120, 88, 87), (120, 121, 89, 88), (121, 122, 90, 89), (122, 123, 91, 90), (123, 124, 92, 91), (124, 125, 93, 92), (125, 126, 94, 93), (126, 127, 95, 94), (127, 97, 65, 95), (129, 128, 96, 97), (128, 130, 98, 96), (130, 131, 99, 98), (131, 132, 100, 99), (132, 133, 101, 100), (133, 134, 102, 101), (134, 135, 103, 102), (135, 136, 104, 103), (136, 137, 105, 104), (137, 138, 106, 105), (138, 139, 107, 106), (139, 140, 108, 107), (140, 141, 109, 108), (141, 142, 110, 109), (142, 143, 111, 110), (143, 144, 112, 111), (144, 145, 113, 112), (145, 146, 114, 113), (146, 147, 115, 114), (147, 148, 116, 115), (148, 149, 117, 116), (149, 150, 118, 117), (150, 151, 119, 118), (151, 152, 120, 119), (152, 153, 121, 120), (153, 154, 122, 121), (154, 155, 123, 122), (155, 156, 124, 123), (156, 157, 125, 124), (157, 158, 126, 125), (158, 159, 127, 126), (159, 129, 97, 127), (161, 160, 128, 129), (160, 162, 130, 128), (162, 163, 131, 130), (163, 164, 132, 131), (164, 165, 133, 132), (165, 166, 134, 133), (166, 167, 135, 134), (167, 168, 136, 135), (168, 169, 137, 136), (169, 170, 138, 137), (170, 171, 139, 138), (171, 172, 140, 139), (172, 173, 141, 140), (173, 174, 142, 141), (174, 175, 143, 142), (175, 176, 144, 143), (176, 177, 145, 144), (177, 178, 146, 145), (178, 179, 147, 146), (179, 180, 148, 147), (180, 181, 149, 148), (181, 182, 150, 149), (182, 183, 151, 150), (183, 184, 152, 151), (184, 185, 153, 152), (185, 186, 154, 153), (186, 187, 155, 154), (187, 188, 156, 155), (188, 189, 157, 156), (189, 190, 158, 157), (190, 191, 159, 158), (191, 161, 129, 159), (193, 192, 160, 161), (192, 194, 162, 160), (194, 195, 163, 162), (195, 196, 164, 163), (196, 197, 165, 164), (197, 198, 166, 165), (198, 199, 167, 166), (199, 200, 168, 167), (200, 201, 169, 168), (201, 202, 170, 169), (202, 203, 171, 170), (203, 204, 172, 171), (204, 205, 173, 172), (205, 206, 174, 173), (206, 207, 175, 174), (207, 208, 176, 175), (208, 209, 177, 176), (209, 210, 178, 177), (210, 211, 179, 178), (211, 212, 180, 179), (212, 213, 181, 180), (213, 214, 182, 181), (214, 215, 183, 182), (215, 216, 184, 183), (216, 217, 185, 184), (217, 218, 186, 185), (218, 219, 187, 186), (219, 220, 188, 187), (220, 221, 189, 188), (221, 222, 190, 189), (222, 223, 191, 190), (223, 193, 161, 191), (225, 224, 192, 193), (224, 226, 194, 192), (226, 227, 195, 194), (227, 228, 196, 195), (228, 229, 197, 196), (229, 230, 198, 197), (230, 231, 199, 198), (231, 232, 200, 199), (232, 233, 201, 200), (233, 234, 202, 201), (234, 235, 203, 202), (235, 236, 204, 203), (236, 237, 205, 204), (237, 238, 206, 205), (238, 239, 207, 206), (239, 240, 208, 207), (240, 241, 209, 208), (241, 242, 210, 209), (242, 243, 211, 210), (243, 244, 212, 211), (244, 245, 213, 212), (245, 246, 214, 213), (246, 247, 215, 214), (247, 248, 216, 215), (248, 249, 217, 216), (249, 250, 218, 217), (250, 251, 219, 218), (251, 252, 220, 219), (252, 253, 221, 220), (253, 254, 222, 221), (254, 255, 223, 222), (255, 225, 193, 223), (257, 256, 224, 225), (256, 258, 226, 224), (258, 259, 227, 226), (259, 260, 228, 227), (260, 261, 229, 228), (261, 262, 230, 229), (262, 263, 231, 230), (263, 264, 232, 231), (264, 265, 233, 232), (265, 266, 234, 233), (266, 267, 235, 234), (267, 268, 236, 235), (268, 269, 237, 236), (269, 270, 238, 237), (270, 271, 239, 238), (271, 272, 240, 239), (272, 273, 241, 240), (273, 274, 242, 241), (274, 275, 243, 242), (275, 276, 244, 243), (276, 277, 245, 244), (277, 278, 246, 245), (278, 279, 247, 246), (279, 280, 248, 247), (280, 281, 249, 248), (281, 282, 250, 249), (282, 283, 251, 250), (283, 284, 252, 251), (284, 285, 253, 252), (285, 286, 254, 253), (286, 287, 255, 254), (287, 257, 225, 255), (289, 288, 256, 257), (288, 290, 258, 256), (290, 291, 259, 258), (291, 292, 260, 259), (292, 293, 261, 260), (293, 294, 262, 261), (294, 295, 263, 262), (295, 296, 264, 263), (296, 297, 265, 264), (297, 298, 266, 265), (298, 299, 267, 266), (299, 300, 268, 267), (300, 301, 269, 268), (301, 302, 270, 269), (302, 303, 271, 270), (303, 304, 272, 271), (304, 305, 273, 272), (305, 306, 274, 273), (306, 307, 275, 274), (307, 308, 276, 275), (308, 309, 277, 276), (309, 310, 278, 277), (310, 311, 279, 278), (311, 312, 280, 279), (312, 313, 281, 280), (313, 314, 282, 281), (314, 315, 283, 282), (315, 316, 284, 283), (316, 317, 285, 284), (317, 318, 286, 285), (318, 319, 287, 286), (319, 289, 257, 287), (321, 320, 288, 289), (320, 322, 290, 288), (322, 323, 291, 290), (323, 324, 292, 291), (324, 325, 293, 292), (325, 326, 294, 293), (326, 327, 295, 294), (327, 328, 296, 295), (328, 329, 297, 296), (329, 330, 298, 297), (330, 331, 299, 298), (331, 332, 300, 299), (332, 333, 301, 300), (333, 334, 302, 301), (334, 335, 303, 302), (335, 336, 304, 303), (336, 337, 305, 304), (337, 338, 306, 305), (338, 339, 307, 306), (339, 340, 308, 307), (340, 341, 309, 308), (341, 342, 310, 309), (342, 343, 311, 310), (343, 344, 312, 311), (344, 345, 313, 312), (345, 346, 314, 313), (346, 347, 315, 314), (347, 348, 316, 315), (348, 349, 317, 316), (349, 350, 318, 317), (350, 351, 319, 318), (351, 321, 289, 319), (1, 3, 320, 321), (3, 5, 322, 320), (5, 7, 323, 322), (7, 9, 324, 323), (9, 11, 325, 324), (11, 13, 326, 325), (13, 15, 327, 326), (15, 17, 328, 327), (17, 19, 329, 328), (19, 21, 330, 329), (21, 23, 331, 330), (23, 25, 332, 331), (25, 27, 333, 332), (27, 29, 334, 333), (29, 31, 335, 334), (31, 33, 336, 335), (33, 35, 337, 336), (35, 37, 338, 337), (37, 39, 339, 338), (39, 41, 340, 339), (41, 43, 341, 340), (43, 45, 342, 341), (45, 47, 343, 342), (47, 49, 344, 343), (49, 51, 345, 344), (51, 53, 346, 345), (53, 55, 347, 346), (55, 57, 348, 347), (57, 59, 349, 348), (59, 61, 350, 349), (61, 63, 351, 350), (63, 1, 321, 351), (393, 395, 459, 457), (412, 410, 474, 476), (375, 377, 441, 439), (394, 392, 456, 458), (357, 359, 423, 421), (376, 374, 438, 440), (409, 411, 475, 473), (358, 356, 420, 422), (391, 393, 457, 455), (410, 408, 472, 474), (373, 375, 439, 437), (392, 390, 454, 456), (354, 357, 421, 418), (374, 372, 436, 438), (407, 409, 473, 471), (356, 353, 417, 420), (389, 391, 455, 453), (408, 406, 470, 472), (371, 373, 437, 435), (390, 388, 452, 454), (372, 370, 434, 436), (405, 407, 471, 469), (355, 354, 418, 419), (387, 389, 453, 451), (406, 404, 468, 470), (353, 352, 416, 417), (369, 371, 435, 433), (388, 386, 450, 452), (370, 368, 432, 434), (403, 405, 469, 467), (385, 387, 451, 449), (404, 402, 466, 468), (54, 52, 404, 406), (81, 82, 389, 387), (65, 64, 354, 355), (90, 91, 407, 405), (20, 18, 370, 372), (38, 36, 388, 390), (73, 74, 373, 371), (56, 54, 406, 408), (82, 83, 391, 389), (4, 2, 353, 356), (91, 92, 409, 407), (22, 20, 372, 374), (64, 66, 357, 354), (40, 38, 390, 392), (74, 75, 375, 373), (58, 56, 408, 410), (83, 84, 393, 391), (6, 4, 356, 358), (92, 93, 411, 409), (24, 22, 374, 376), (66, 67, 359, 357), (42, 40, 392, 394), (75, 76, 377, 375), (60, 58, 410, 412), (84, 85, 395, 393), (8, 6, 358, 360), (93, 94, 413, 411), (26, 24, 376, 378), (67, 68, 361, 359), (44, 42, 394, 396), (76, 77, 379, 377), (62, 60, 412, 414), (441, 443, 507, 505), (460, 458, 522, 524), (423, 425, 489, 487), (442, 440, 504, 506), (475, 477, 541, 539), (424, 422, 486, 488), (457, 459, 523, 521), (476, 474, 538, 540), (439, 441, 505, 503), (458, 456, 520, 522), (421, 423, 487, 485), (440, 438, 502, 504), (473, 475, 539, 537), (422, 420, 484, 486), (455, 457, 521, 519), (474, 472, 536, 538), (437, 439, 503, 501), (456, 454, 518, 520), (418, 421, 485, 482), (438, 436, 500, 502), (471, 473, 537, 535), (420, 417, 481, 484), (453, 455, 519, 517), (472, 470, 534, 536), (435, 437, 501, 499), (454, 452, 516, 518), (436, 434, 498, 500), (469, 471, 535, 533), (419, 418, 482, 483), (451, 453, 517, 515), (470, 468, 532, 534), (417, 416, 480, 481), (360, 358, 422, 424), (411, 413, 477, 475), (378, 376, 440, 442), (359, 361, 425, 423), (396, 394, 458, 460), (377, 379, 443, 441), (414, 412, 476, 478), (395, 397, 461, 459), (362, 360, 424, 426), (413, 415, 479, 477), (380, 378, 442, 444), (361, 363, 427, 425), (398, 396, 460, 462), (379, 381, 445, 443), (352, 414, 478, 416), (397, 399, 463, 461), (364, 362, 426, 428), (415, 355, 419, 479), (382, 380, 444, 446), (363, 365, 429, 427), (400, 398, 462, 464), (381, 383, 447, 445), (399, 401, 465, 463), (366, 364, 428, 430), (384, 382, 446, 448), (365, 367, 431, 429), (402, 400, 464, 466), (383, 385, 449, 447), (401, 403, 467, 465), (368, 366, 430, 432), (386, 384, 448, 450), (367, 369, 433, 431), (480, 483, 482, 481), (481, 482, 485, 484), (484, 485, 487, 486), (486, 487, 489, 488), (488, 489, 491, 490), (490, 491, 493, 492), (492, 493, 495, 494), (494, 495, 497, 496), (496, 497, 499, 498), (498, 499, 501, 500), (500, 501, 503, 502), (502, 503, 505, 504), (504, 505, 507, 506), (506, 507, 509, 508), (508, 509, 511, 510), (510, 511, 513, 512), (512, 513, 515, 514), (514, 515, 517, 516), (516, 517, 519, 518), (518, 519, 521, 520), (520, 521, 523, 522), (522, 523, 525, 524), (524, 525, 527, 526), (526, 527, 529, 528), (528, 529, 531, 530), (530, 531, 533, 532), (532, 533, 535, 534), (534, 535, 537, 536), (536, 537, 539, 538), (538, 539, 541, 540), (540, 541, 543, 542), (542, 543, 483, 480), (478, 476, 540, 542), (459, 461, 525, 523), (426, 424, 488, 490), (477, 479, 543, 541), (444, 442, 506, 508), (425, 427, 491, 489), (462, 460, 524, 526), (443, 445, 509, 507), (416, 478, 542, 480), (461, 463, 527, 525), (428, 426, 490, 492), (479, 419, 483, 543), (446, 444, 508, 510), (427, 429, 493, 491), (464, 462, 526, 528), (445, 447, 511, 509), (463, 465, 529, 527), (430, 428, 492, 494), (448, 446, 510, 512), (429, 431, 495, 493), (466, 464, 528, 530), (447, 449, 513, 511), (465, 467, 531, 529), (432, 430, 494, 496), (450, 448, 512, 514), (431, 433, 497, 495), (468, 466, 530, 532), (449, 451, 515, 513), (467, 469, 533, 531), (434, 432, 496, 498), (452, 450, 514, 516), (433, 435, 499, 497)])
_uv = me_cylinder_001.uv_layers.new(name='UVMap')
_uv.uv.foreach_set('vector', [0.7968, 0.4854, 0.75, 0.49, 0.75, 0.49, 0.7968, 0.4854, 0.49, 0.25, 0.4854, 0.2032, 0.4854, 0.2032, 0.49, 0.25, 0.6582, 0.02827, 0.7032, 0.01461, 0.7032, 0.01461, 0.6582, 0.02827, 0.9854, 0.2032, 0.99, 0.25, 0.99, 0.25, 0.9854, 0.2032, 0.01461, 0.2968, 0.02827, 0.3418, 0.02827, 0.3418, 0.01461, 0.2968, 0.25, 0.01, 0.2032, 0.01461, 0.2032, 0.01461, 0.25, 0.01, 0.5283, 0.3418, 0.5146, 0.2968, 0.5146, 0.2968, 0.5283, 0.3418, 0.4854, 0.2968, 0.49, 0.25, 0.49, 0.25, 0.4854, 0.2968, 0.7032, 0.01461, 0.75, 0.01, 0.75, 0.01, 0.7032, 0.01461, 0.99, 0.25, 0.9854, 0.2968, 0.9854, 0.2968, 0.99, 0.25, 0.01, 0.25, 0.01461, 0.2968, 0.01461, 0.2968, 0.01, 0.25, 0.2968, 0.01461, 0.25, 0.01, 0.25, 0.01, 0.2968, 0.01461, 0.5146, 0.2968, 0.51, 0.25, 0.51, 0.25, 0.5146, 0.2968, 0.4717, 0.3418, 0.4854, 0.2968, 0.4854, 0.2968, 0.4717, 0.3418, 0.75, 0.01, 0.7968, 0.01461, 0.7968, 0.01461, 0.75, 0.01, 0.9854, 0.2968, 0.9717, 0.3418, 0.9717, 0.3418, 0.9854, 0.2968, 0.01461, 0.2032, 0.01, 0.25, 0.01, 0.25, 0.01461, 0.2032, 0.3418, 0.02827, 0.2968, 0.01461, 0.2968, 0.01461, 0.3418, 0.02827, 0.51, 0.25, 0.5146, 0.2032, 0.5146, 0.2032, 0.51, 0.25, 0.4496, 0.3833, 0.4717, 0.3418, 0.4717, 0.3418, 0.4496, 0.3833, 0.7968, 0.01461, 0.8418, 0.02827, 0.8418, 0.02827, 0.7968, 0.01461, 0.2032, 0.4854, 0.25, 0.49, 0.25, 0.49, 0.2032, 0.4854, 0.9717, 0.3418, 0.9496, 0.3833, 0.9496, 0.3833, 0.9717, 0.3418, 0.02827, 0.1582, 0.01461, 0.2032, 0.01461, 0.2032, 0.02827, 0.1582, 0.75, 0.49, 0.7032, 0.4854, 0.7032, 0.4854, 0.75, 0.49, 0.3833, 0.05045, 0.3418, 0.02827, 0.3418, 0.02827, 0.3833, 0.05045, 0.5146, 0.2032, 0.5283, 0.1582, 0.5283, 0.1582, 0.5146, 0.2032, 0.4197, 0.4197, 0.4496, 0.3833, 0.4496, 0.3833, 0.4197, 0.4197, 0.8418, 0.02827, 0.8833, 0.05045, 0.8833, 0.05045, 0.8418, 0.02827, 0.1582, 0.4717, 0.2032, 0.4854, 0.2032, 0.4854, 0.1582, 0.4717, 0.2612, 0.3065, 0.25, 0.3076, 0.2388, 0.3065, 0.228, 0.3032, 0.218, 0.2979, 0.2093, 0.2907, 0.2021, 0.282, 0.1968, 0.272, 0.1935, 0.2612, 0.1924, 0.25, 0.1935, 0.2388, 0.1968, 0.228, 0.2021, 0.218, 0.2093, 0.2093, 0.218, 0.2021, 0.228, 0.1968, 0.2388, 0.1935, 0.25, 0.1924, 0.2612, 0.1935, 0.272, 0.1968, 0.282, 0.2021, 0.2907, 0.2093, 0.2979, 0.218, 0.3032, 0.228, 0.3065, 0.2388, 0.3076, 0.25, 0.3065, 0.2612, 0.3032, 0.272, 0.2979, 0.282, 0.2907, 0.2907, 0.282, 0.2979, 0.272, 0.3032, 0.9496, 0.3833, 0.9197, 0.4197, 0.9197, 0.4197, 0.9496, 0.3833, 0.05045, 0.1167, 0.02827, 0.1582, 0.02827, 0.1582, 0.05045, 0.1167, 0.75, 0.49, 0.7968, 0.4854, 0.8418, 0.4717, 0.8833, 0.4496, 0.9197, 0.4197, 0.9496, 0.3833, 0.9717, 0.3418, 0.9854, 0.2968, 0.99, 0.25, 0.9854, 0.2032, 0.9717, 0.1582, 0.9496, 0.1167, 0.9197, 0.08029, 0.8833, 0.05045, 0.8418, 0.02827, 0.7968, 0.01461, 0.75, 0.01, 0.7032, 0.01461, 0.6582, 0.02827, 0.6167, 0.05045, 0.5803, 0.08029, 0.5504, 0.1167, 0.5283, 0.1582, 0.5146, 0.2032, 0.51, 0.25, 0.5146, 0.2968, 0.5283, 0.3418, 0.5504, 0.3833, 0.5803, 0.4197, 0.6167, 0.4496, 0.6582, 0.4717, 0.7032, 0.4854, 0.25, 0.474, 0.2937, 0.4697, 0.2968, 0.4854, 0.25, 0.49, 0.2937, 0.4697, 0.3357, 0.457, 0.3418, 0.4717, 0.2968, 0.4854, 0.3357, 0.457, 0.3745, 0.4363, 0.3833, 0.4496, 0.3418, 0.4717, 0.3745, 0.4363, 0.4084, 0.4084, 0.4197, 0.4197, 0.3833, 0.4496, 0.4084, 0.4084, 0.4363, 0.3745, 0.4496, 0.3833, 0.4197, 0.4197, 0.4363, 0.3745, 0.457, 0.3357, 0.4717, 0.3418, 0.4496, 0.3833, 0.457, 0.3357, 0.4697, 0.2937, 0.4854, 0.2968, 0.4717, 0.3418, 0.4697, 0.2937, 0.474, 0.25, 0.49, 0.25, 0.4854, 0.2968, 0.474, 0.25, 0.4697, 0.2063, 0.4854, 0.2032, 0.49, 0.25, 0.4697, 0.2063, 0.457, 0.1643, 0.4717, 0.1582, 0.4854, 0.2032, 0.457, 0.1643, 0.4363, 0.1255, 0.4496, 0.1167, 0.4717, 0.1582, 0.4363, 0.1255, 0.4084, 0.0916, 0.4197, 0.08029, 0.4496, 0.1167, 0.4084, 0.0916, 0.3745, 0.06374, 0.3833, 0.05045, 0.4197, 0.08029, 0.3745, 0.06374, 0.3357, 0.04304, 0.3418, 0.02827, 0.3833, 0.05045, 0.3357, 0.04304, 0.2937, 0.0303, 0.2968, 0.01461, 0.3418, 0.02827, 0.2937, 0.0303, 0.25, 0.02599, 0.25, 0.01, 0.2968, 0.01461, 0.25, 0.02599, 0.2063, 0.0303, 0.2032, 0.01461, 0.25, 0.01, 0.2063, 0.0303, 0.1643, 0.04304, 0.1582, 0.02827, 0.2032, 0.01461, 0.1643, 0.04304, 0.1255, 0.06374, 0.1167, 0.05045, 0.1582, 0.02827, 0.1255, 0.06374, 0.0916, 0.0916, 0.08029, 0.08029, 0.1167, 0.05045, 0.0916, 0.0916, 0.06374, 0.1255, 0.05045, 0.1167, 0.08029, 0.08029, 0.06374, 0.1255, 0.04304, 0.1643, 0.02827, 0.1582, 0.05045, 0.1167, 0.04304, 0.1643, 0.0303, 0.2063, 0.01461, 0.2032, 0.02827, 0.1582, 0.0303, 0.2063, 0.02599, 0.25, 0.01, 0.25, 0.01461, 0.2032, 0.02599, 0.25, 0.0303, 0.2937, 0.01461, 0.2968, 0.01, 0.25, 0.0303, 0.2937, 0.04304, 0.3357, 0.02827, 0.3418, 0.01461, 0.2968, 0.04304, 0.3357, 0.06374, 0.3745, 0.05045, 0.3833, 0.02827, 0.3418, 0.06374, 0.3745, 0.0916, 0.4084, 0.08029, 0.4197, 0.05045, 0.3833, 0.0916, 0.4084, 0.1255, 0.4363, 0.1167, 0.4496, 0.08029, 0.4197, 0.1255, 0.4363, 0.1643, 0.457, 0.1582, 0.4717, 0.1167, 0.4496, 0.1643, 0.457, 0.2063, 0.4697, 0.2032, 0.4854, 0.1582, 0.4717, 0.2063, 0.4697, 0.25, 0.474, 0.25, 0.49, 0.2032, 0.4854, 0.25, 0.4579, 0.2906, 0.4539, 0.2937, 0.4697, 0.25, 0.474, 0.2906, 0.4539, 0.3296, 0.4421, 0.3357, 0.457, 0.2937, 0.4697, 0.3296, 0.4421, 0.3655, 0.4229, 0.3745, 0.4363, 0.3357, 0.457, 0.3655, 0.4229, 0.397, 0.397, 0.4084, 0.4084, 0.3745, 0.4363, 0.397, 0.397, 0.4229, 0.3655, 0.4363, 0.3745, 0.4084, 0.4084, 0.4229, 0.3655, 0.4421, 0.3296, 0.457, 0.3357, 0.4363, 0.3745, 0.4421, 0.3296, 0.4539, 0.2906, 0.4697, 0.2937, 0.457, 0.3357, 0.4539, 0.2906, 0.4579, 0.25, 0.474, 0.25, 0.4697, 0.2937, 0.4579, 0.25, 0.4539, 0.2094, 0.4697, 0.2063, 0.474, 0.25, 0.4539, 0.2094, 0.4421, 0.1704, 0.457, 0.1643, 0.4697, 0.2063, 0.4421, 0.1704, 0.4229, 0.1345, 0.4363, 0.1255, 0.457, 0.1643, 0.4229, 0.1345, 0.397, 0.103, 0.4084, 0.0916, 0.4363, 0.1255, 0.397, 0.103, 0.3655, 0.07712, 0.3745, 0.06374, 0.4084, 0.0916, 0.3655, 0.07712, 0.3296, 0.05791, 0.3357, 0.04304, 0.3745, 0.06374, 0.3296, 0.05791, 0.2906, 0.04607, 0.2937, 0.0303, 0.3357, 0.04304, 0.2906, 0.04607, 0.25, 0.04208, 0.25, 0.02599, 0.2937, 0.0303, 0.25, 0.04208, 0.2094, 0.04607, 0.2063, 0.0303, 0.25, 0.02599, 0.2094, 0.04607, 0.1704, 0.05791, 0.1643, 0.04304, 0.2063, 0.0303, 0.1704, 0.05791, 0.1345, 0.07712, 0.1255, 0.06374, 0.1643, 0.04304, 0.1345, 0.07712, 0.103, 0.103, 0.0916, 0.0916, 0.1255, 0.06374, 0.103, 0.103, 0.07712, 0.1345, 0.06374, 0.1255, 0.0916, 0.0916, 0.07712, 0.1345, 0.05791, 0.1704, 0.04304, 0.1643, 0.06374, 0.1255, 0.05791, 0.1704, 0.04607, 0.2094, 0.0303, 0.2063, 0.04304, 0.1643, 0.04607, 0.2094, 0.04208, 0.25, 0.02599, 0.25, 0.0303, 0.2063, 0.04208, 0.25, 0.04607, 0.2906, 0.0303, 0.2937, 0.02599, 0.25, 0.04607, 0.2906, 0.05791, 0.3296, 0.04304, 0.3357, 0.0303, 0.2937, 0.05791, 0.3296, 0.07712, 0.3655, 0.06374, 0.3745, 0.04304, 0.3357, 0.07712, 0.3655, 0.103, 0.397, 0.0916, 0.4084, 0.06374, 0.3745, 0.103, 0.397, 0.1345, 0.4229, 0.1255, 0.4363, 0.0916, 0.4084, 0.1345, 0.4229, 0.1704, 0.4421, 0.1643, 0.457, 0.1255, 0.4363, 0.1704, 0.4421, 0.2094, 0.4539, 0.2063, 0.4697, 0.1643, 0.457, 0.2094, 0.4539, 0.25, 0.4579, 0.25, 0.474, 0.2063, 0.4697, 0.25, 0.4391, 0.2869, 0.4354, 0.2906, 0.4539, 0.25, 0.4579, 0.2869, 0.4354, 0.3223, 0.4247, 0.3296, 0.4421, 0.2906, 0.4539, 0.3223, 0.4247, 0.355, 0.4072, 0.3655, 0.4229, 0.3296, 0.4421, 0.355, 0.4072, 0.3837, 0.3837, 0.397, 0.397, 0.3655, 0.4229, 0.3837, 0.3837, 0.4072, 0.355, 0.4229, 0.3655, 0.397, 0.397, 0.4072, 0.355, 0.4247, 0.3223, 0.4421, 0.3296, 0.4229, 0.3655, 0.4247, 0.3223, 0.4354, 0.2869, 0.4539, 0.2906, 0.4421, 0.3296, 0.4354, 0.2869, 0.4391, 0.25, 0.4579, 0.25, 0.4539, 0.2906, 0.4391, 0.25, 0.4354, 0.2131, 0.4539, 0.2094, 0.4579, 0.25, 0.4354, 0.2131, 0.4247, 0.1777, 0.4421, 0.1704, 0.4539, 0.2094, 0.4247, 0.1777, 0.4072, 0.145, 0.4229, 0.1345, 0.4421, 0.1704, 0.4072, 0.145, 0.3837, 0.1163, 0.397, 0.103, 0.4229, 0.1345, 0.3837, 0.1163, 0.355, 0.09281, 0.3655, 0.07712, 0.397, 0.103, 0.355, 0.09281, 0.3223, 0.07534, 0.3296, 0.05791, 0.3655, 0.07712, 0.3223, 0.07534, 0.2869, 0.06458, 0.2906, 0.04607, 0.3296, 0.05791, 0.2869, 0.06458, 0.25, 0.06095, 0.25, 0.04208, 0.2906, 0.04607, 0.25, 0.06095, 0.2131, 0.06458, 0.2094, 0.04607, 0.25, 0.04208, 0.2131, 0.06458, 0.1777, 0.07534, 0.1704, 0.05791, 0.2094, 0.04607, 0.1777, 0.07534, 0.145, 0.09281, 0.1345, 0.07712, 0.1704, 0.05791, 0.145, 0.09281, 0.1163, 0.1163, 0.103, 0.103, 0.1345, 0.07712, 0.1163, 0.1163, 0.09281, 0.145, 0.07712, 0.1345, 0.103, 0.103, 0.09281, 0.145, 0.07534, 0.1777, 0.05791, 0.1704, 0.07712, 0.1345, 0.07534, 0.1777, 0.06458, 0.2131, 0.04607, 0.2094, 0.05791, 0.1704, 0.06458, 0.2131, 0.06095, 0.25, 0.04208, 0.25, 0.04607, 0.2094, 0.06095, 0.25, 0.06458, 0.2869, 0.04607, 0.2906, 0.04208, 0.25, 0.06458, 0.2869, 0.07534, 0.3223, 0.05791, 0.3296, 0.04607, 0.2906, 0.07534, 0.3223, 0.09281, 0.355, 0.07712, 0.3655, 0.05791, 0.3296, 0.09281, 0.355, 0.1163, 0.3837, 0.103, 0.397, 0.07712, 0.3655, 0.1163, 0.3837, 0.145, 0.4072, 0.1345, 0.4229, 0.103, 0.397, 0.145, 0.4072, 0.1777, 0.4247, 0.1704, 0.4421, 0.1345, 0.4229, 0.1777, 0.4247, 0.2131, 0.4354, 0.2094, 0.4539, 0.1704, 0.4421, 0.2131, 0.4354, 0.25, 0.4391, 0.25, 0.4579, 0.2094, 0.4539, 0.25, 0.4213, 0.2834, 0.418, 0.2869, 0.4354, 0.25, 0.4391, 0.2834, 0.418, 0.3156, 0.4083, 0.3223, 0.4247, 0.2869, 0.4354, 0.3156, 0.4083, 0.3452, 0.3925, 0.355, 0.4072, 0.3223, 0.4247, 0.3452, 0.3925, 0.3711, 0.3711, 0.3837, 0.3837, 0.355, 0.4072, 0.3711, 0.3711, 0.3925, 0.3452, 0.4072, 0.355, 0.3837, 0.3837, 0.3925, 0.3452, 0.4083, 0.3156, 0.4247, 0.3223, 0.4072, 0.355, 0.4083, 0.3156, 0.418, 0.2834, 0.4354, 0.2869, 0.4247, 0.3223, 0.418, 0.2834, 0.4213, 0.25, 0.4391, 0.25, 0.4354, 0.2869, 0.4213, 0.25, 0.418, 0.2166, 0.4354, 0.2131, 0.4391, 0.25, 0.418, 0.2166, 0.4083, 0.1844, 0.4247, 0.1777, 0.4354, 0.2131, 0.4083, 0.1844, 0.3925, 0.1548, 0.4072, 0.145, 0.4247, 0.1777, 0.3925, 0.1548, 0.3711, 0.1289, 0.3837, 0.1163, 0.4072, 0.145, 0.3711, 0.1289, 0.3452, 0.1075, 0.355, 0.09281, 0.3837, 0.1163, 0.3452, 0.1075, 0.3156, 0.09171, 0.3223, 0.07534, 0.355, 0.09281, 0.3156, 0.09171, 0.2834, 0.08196, 0.2869, 0.06458, 0.3223, 0.07534, 0.2834, 0.08196, 0.25, 0.07867, 0.25, 0.06095, 0.2869, 0.06458, 0.25, 0.07867, 0.2166, 0.08196, 0.2131, 0.06458, 0.25, 0.06095, 0.2166, 0.08196, 0.1844, 0.09171, 0.1777, 0.07534, 0.2131, 0.06458, 0.1844, 0.09171, 0.1548, 0.1075, 0.145, 0.09281, 0.1777, 0.07534, 0.1548, 0.1075, 0.1289, 0.1289, 0.1163, 0.1163, 0.145, 0.09281, 0.1289, 0.1289, 0.1075, 0.1548, 0.09281, 0.145, 0.1163, 0.1163, 0.1075, 0.1548, 0.09171, 0.1844, 0.07534, 0.1777, 0.09281, 0.145, 0.09171, 0.1844, 0.08196, 0.2166, 0.06458, 0.2131, 0.07534, 0.1777, 0.08196, 0.2166, 0.07867, 0.25, 0.06095, 0.25, 0.06458, 0.2131, 0.07867, 0.25, 0.08196, 0.2834, 0.06458, 0.2869, 0.06095, 0.25, 0.08196, 0.2834, 0.09171, 0.3156, 0.07534, 0.3223, 0.06458, 0.2869, 0.09171, 0.3156, 0.1075, 0.3452, 0.09281, 0.355, 0.07534, 0.3223, 0.1075, 0.3452, 0.1289, 0.3711, 0.1163, 0.3837, 0.09281, 0.355, 0.1289, 0.3711, 0.1548, 0.3925, 0.145, 0.4072, 0.1163, 0.3837, 0.1548, 0.3925, 0.1844, 0.4083, 0.1777, 0.4247, 0.145, 0.4072, 0.1844, 0.4083, 0.2166, 0.418, 0.2131, 0.4354, 0.1777, 0.4247, 0.2166, 0.418, 0.25, 0.4213, 0.25, 0.4391, 0.2131, 0.4354, 0.25, 0.4026, 0.2798, 0.3997, 0.2834, 0.418, 0.25, 0.4213, 0.2798, 0.3997, 0.3084, 0.391, 0.3156, 0.4083, 0.2834, 0.418, 0.3084, 0.391, 0.3348, 0.3769, 0.3452, 0.3925, 0.3156, 0.4083, 0.3348, 0.3769, 0.3579, 0.3579, 0.3711, 0.3711, 0.3452, 0.3925, 0.3579, 0.3579, 0.3769, 0.3348, 0.3925, 0.3452, 0.3711, 0.3711, 0.3769, 0.3348, 0.391, 0.3084, 0.4083, 0.3156, 0.3925, 0.3452, 0.391, 0.3084, 0.3997, 0.2798, 0.418, 0.2834, 0.4083, 0.3156, 0.3997, 0.2798, 0.4026, 0.25, 0.4213, 0.25, 0.418, 0.2834, 0.4026, 0.25, 0.3997, 0.2202, 0.418, 0.2166, 0.4213, 0.25, 0.3997, 0.2202, 0.391, 0.1916, 0.4083, 0.1844, 0.418, 0.2166, 0.391, 0.1916, 0.3769, 0.1652, 0.3925, 0.1548, 0.4083, 0.1844, 0.3769, 0.1652, 0.3579, 0.1421, 0.3711, 0.1289, 0.3925, 0.1548, 0.3579, 0.1421, 0.3348, 0.1231, 0.3452, 0.1075, 0.3711, 0.1289, 0.3348, 0.1231, 0.3084, 0.109, 0.3156, 0.09171, 0.3452, 0.1075, 0.3084, 0.109, 0.2798, 0.1003, 0.2834, 0.08196, 0.3156, 0.09171, 0.2798, 0.1003, 0.25, 0.09739, 0.25, 0.07867, 0.2834, 0.08196, 0.25, 0.09739, 0.2202, 0.1003, 0.2166, 0.08196, 0.25, 0.07867, 0.2202, 0.1003, 0.1916, 0.109, 0.1844, 0.09171, 0.2166, 0.08196, 0.1916, 0.109, 0.1652, 0.1231, 0.1548, 0.1075, 0.1844, 0.09171, 0.1652, 0.1231, 0.1421, 0.1421, 0.1289, 0.1289, 0.1548, 0.1075, 0.1421, 0.1421, 0.1231, 0.1652, 0.1075, 0.1548, 0.1289, 0.1289, 0.1231, 0.1652, 0.109, 0.1916, 0.09171, 0.1844, 0.1075, 0.1548, 0.109, 0.1916, 0.1003, 0.2202, 0.08196, 0.2166, 0.09171, 0.1844, 0.1003, 0.2202, 0.09739, 0.25, 0.07867, 0.25, 0.08196, 0.2166, 0.09739, 0.25, 0.1003, 0.2798, 0.08196, 0.2834, 0.07867, 0.25, 0.1003, 0.2798, 0.109, 0.3084, 0.09171, 0.3156, 0.08196, 0.2834, 0.109, 0.3084, 0.1231, 0.3348, 0.1075, 0.3452, 0.09171, 0.3156, 0.1231, 0.3348, 0.1421, 0.3579, 0.1289, 0.3711, 0.1075, 0.3452, 0.1421, 0.3579, 0.1652, 0.3769, 0.1548, 0.3925, 0.1289, 0.3711, 0.1652, 0.3769, 0.1916, 0.391, 0.1844, 0.4083, 0.1548, 0.3925, 0.1916, 0.391, 0.2202, 0.3997, 0.2166, 0.418, 0.1844, 0.4083, 0.2202, 0.3997, 0.25, 0.4026, 0.25, 0.4213, 0.2166, 0.418, 0.25, 0.3816, 0.2757, 0.3791, 0.2798, 0.3997, 0.25, 0.4026, 0.2757, 0.3791, 0.3004, 0.3716, 0.3084, 0.391, 0.2798, 0.3997, 0.3004, 0.3716, 0.3231, 0.3594, 0.3348, 0.3769, 0.3084, 0.391, 0.3231, 0.3594, 0.3431, 0.3431, 0.3579, 0.3579, 0.3348, 0.3769, 0.3431, 0.3431, 0.3594, 0.3231, 0.3769, 0.3348, 0.3579, 0.3579, 0.3594, 0.3231, 0.3716, 0.3004, 0.391, 0.3084, 0.3769, 0.3348, 0.3716, 0.3004, 0.3791, 0.2757, 0.3997, 0.2798, 0.391, 0.3084, 0.3791, 0.2757, 0.3816, 0.25, 0.4026, 0.25, 0.3997, 0.2798, 0.3816, 0.25, 0.3791, 0.2243, 0.3997, 0.2202, 0.4026, 0.25, 0.3791, 0.2243, 0.3716, 0.1996, 0.391, 0.1916, 0.3997, 0.2202, 0.3716, 0.1996, 0.3594, 0.1769, 0.3769, 0.1652, 0.391, 0.1916, 0.3594, 0.1769, 0.3431, 0.1569, 0.3579, 0.1421, 0.3769, 0.1652, 0.3431, 0.1569, 0.3231, 0.1406, 0.3348, 0.1231, 0.3579, 0.1421, 0.3231, 0.1406, 0.3004, 0.1284, 0.3084, 0.109, 0.3348, 0.1231, 0.3004, 0.1284, 0.2757, 0.1209, 0.2798, 0.1003, 0.3084, 0.109, 0.2757, 0.1209, 0.25, 0.1184, 0.25, 0.09739, 0.2798, 0.1003, 0.25, 0.1184, 0.2243, 0.1209, 0.2202, 0.1003, 0.25, 0.09739, 0.2243, 0.1209, 0.1996, 0.1284, 0.1916, 0.109, 0.2202, 0.1003, 0.1996, 0.1284, 0.1769, 0.1406, 0.1652, 0.1231, 0.1916, 0.109, 0.1769, 0.1406, 0.1569, 0.1569, 0.1421, 0.1421, 0.1652, 0.1231, 0.1569, 0.1569, 0.1406, 0.1769, 0.1231, 0.1652, 0.1421, 0.1421, 0.1406, 0.1769, 0.1284, 0.1996, 0.109, 0.1916, 0.1231, 0.1652, 0.1284, 0.1996, 0.1209, 0.2243, 0.1003, 0.2202, 0.109, 0.1916, 0.1209, 0.2243, 0.1184, 0.25, 0.09739, 0.25, 0.1003, 0.2202, 0.1184, 0.25, 0.1209, 0.2757, 0.1003, 0.2798, 0.09739, 0.25, 0.1209, 0.2757, 0.1284, 0.3004, 0.109, 0.3084, 0.1003, 0.2798, 0.1284, 0.3004, 0.1406, 0.3231, 0.1231, 0.3348, 0.109, 0.3084, 0.1406, 0.3231, 0.1569, 0.3431, 0.1421, 0.3579, 0.1231, 0.3348, 0.1569, 0.3431, 0.1769, 0.3594, 0.1652, 0.3769, 0.1421, 0.3579, 0.1769, 0.3594, 0.1996, 0.3716, 0.1916, 0.391, 0.1652, 0.3769, 0.1996, 0.3716, 0.2243, 0.3791, 0.2202, 0.3997, 0.1916, 0.391, 0.2243, 0.3791, 0.25, 0.3816, 0.25, 0.4026, 0.2202, 0.3997, 0.25, 0.3624, 0.2719, 0.3602, 0.2757, 0.3791, 0.25, 0.3816, 0.2719, 0.3602, 0.293, 0.3538, 0.3004, 0.3716, 0.2757, 0.3791, 0.293, 0.3538, 0.3124, 0.3434, 0.3231, 0.3594, 0.3004, 0.3716, 0.3124, 0.3434, 0.3295, 0.3295, 0.3431, 0.3431, 0.3231, 0.3594, 0.3295, 0.3295, 0.3434, 0.3124, 0.3594, 0.3231, 0.3431, 0.3431, 0.3434, 0.3124, 0.3538, 0.293, 0.3716, 0.3004, 0.3594, 0.3231, 0.3538, 0.293, 0.3602, 0.2719, 0.3791, 0.2757, 0.3716, 0.3004, 0.3602, 0.2719, 0.3624, 0.25, 0.3816, 0.25, 0.3791, 0.2757, 0.3624, 0.25, 0.3602, 0.2281, 0.3791, 0.2243, 0.3816, 0.25, 0.3602, 0.2281, 0.3538, 0.207, 0.3716, 0.1996, 0.3791, 0.2243, 0.3538, 0.207, 0.3434, 0.1876, 0.3594, 0.1769, 0.3716, 0.1996, 0.3434, 0.1876, 0.3295, 0.1705, 0.3431, 0.1569, 0.3594, 0.1769, 0.3295, 0.1705, 0.3124, 0.1566, 0.3231, 0.1406, 0.3431, 0.1569, 0.3124, 0.1566, 0.293, 0.1462, 0.3004, 0.1284, 0.3231, 0.1406, 0.293, 0.1462, 0.2719, 0.1398, 0.2757, 0.1209, 0.3004, 0.1284, 0.2719, 0.1398, 0.25, 0.1376, 0.25, 0.1184, 0.2757, 0.1209, 0.25, 0.1376, 0.2281, 0.1398, 0.2243, 0.1209, 0.25, 0.1184, 0.2281, 0.1398, 0.207, 0.1462, 0.1996, 0.1284, 0.2243, 0.1209, 0.207, 0.1462, 0.1876, 0.1566, 0.1769, 0.1406, 0.1996, 0.1284, 0.1876, 0.1566, 0.1705, 0.1705, 0.1569, 0.1569, 0.1769, 0.1406, 0.1705, 0.1705, 0.1566, 0.1876, 0.1406, 0.1769, 0.1569, 0.1569, 0.1566, 0.1876, 0.1462, 0.207, 0.1284, 0.1996, 0.1406, 0.1769, 0.1462, 0.207, 0.1398, 0.2281, 0.1209, 0.2243, 0.1284, 0.1996, 0.1398, 0.2281, 0.1376, 0.25, 0.1184, 0.25, 0.1209, 0.2243, 0.1376, 0.25, 0.1398, 0.2719, 0.1209, 0.2757, 0.1184, 0.25, 0.1398, 0.2719, 0.1462, 0.293, 0.1284, 0.3004, 0.1209, 0.2757, 0.1462, 0.293, 0.1566, 0.3124, 0.1406, 0.3231, 0.1284, 0.3004, 0.1566, 0.3124, 0.1705, 0.3295, 0.1569, 0.3431, 0.1406, 0.3231, 0.1705, 0.3295, 0.1876, 0.3434, 0.1769, 0.3594, 0.1569, 0.3431, 0.1876, 0.3434, 0.207, 0.3538, 0.1996, 0.3716, 0.1769, 0.3594, 0.207, 0.3538, 0.2281, 0.3602, 0.2243, 0.3791, 0.1996, 0.3716, 0.2281, 0.3602, 0.25, 0.3624, 0.25, 0.3816, 0.2243, 0.3791, 0.25, 0.3423, 0.268, 0.3405, 0.2719, 0.3602, 0.25, 0.3624, 0.268, 0.3405, 0.2853, 0.3353, 0.293, 0.3538, 0.2719, 0.3602, 0.2853, 0.3353, 0.3013, 0.3267, 0.3124, 0.3434, 0.293, 0.3538, 0.3013, 0.3267, 0.3153, 0.3153, 0.3295, 0.3295, 0.3124, 0.3434, 0.3153, 0.3153, 0.3267, 0.3013, 0.3434, 0.3124, 0.3295, 0.3295, 0.3267, 0.3013, 0.3353, 0.2853, 0.3538, 0.293, 0.3434, 0.3124, 0.3353, 0.2853, 0.3405, 0.268, 0.3602, 0.2719, 0.3538, 0.293, 0.3405, 0.268, 0.3423, 0.25, 0.3624, 0.25, 0.3602, 0.2719, 0.3423, 0.25, 0.3405, 0.232, 0.3602, 0.2281, 0.3624, 0.25, 0.3405, 0.232, 0.3353, 0.2147, 0.3538, 0.207, 0.3602, 0.2281, 0.3353, 0.2147, 0.3267, 0.1987, 0.3434, 0.1876, 0.3538, 0.207, 0.3267, 0.1987, 0.3153, 0.1847, 0.3295, 0.1705, 0.3434, 0.1876, 0.3153, 0.1847, 0.3013, 0.1733, 0.3124, 0.1566, 0.3295, 0.1705, 0.3013, 0.1733, 0.2853, 0.1647, 0.293, 0.1462, 0.3124, 0.1566, 0.2853, 0.1647, 0.268, 0.1595, 0.2719, 0.1398, 0.293, 0.1462, 0.268, 0.1595, 0.25, 0.1577, 0.25, 0.1376, 0.2719, 0.1398, 0.25, 0.1577, 0.232, 0.1595, 0.2281, 0.1398, 0.25, 0.1376, 0.232, 0.1595, 0.2147, 0.1647, 0.207, 0.1462, 0.2281, 0.1398, 0.2147, 0.1647, 0.1987, 0.1733, 0.1876, 0.1566, 0.207, 0.1462, 0.1987, 0.1733, 0.1847, 0.1847, 0.1705, 0.1705, 0.1876, 0.1566, 0.1847, 0.1847, 0.1733, 0.1987, 0.1566, 0.1876, 0.1705, 0.1705, 0.1733, 0.1987, 0.1647, 0.2147, 0.1462, 0.207, 0.1566, 0.1876, 0.1647, 0.2147, 0.1595, 0.232, 0.1398, 0.2281, 0.1462, 0.207, 0.1595, 0.232, 0.1577, 0.25, 0.1376, 0.25, 0.1398, 0.2281, 0.1577, 0.25, 0.1595, 0.268, 0.1398, 0.2719, 0.1376, 0.25, 0.1595, 0.268, 0.1647, 0.2853, 0.1462, 0.293, 0.1398, 0.2719, 0.1647, 0.2853, 0.1733, 0.3013, 0.1566, 0.3124, 0.1462, 0.293, 0.1733, 0.3013, 0.1847, 0.3153, 0.1705, 0.3295, 0.1566, 0.3124, 0.1847, 0.3153, 0.1987, 0.3267, 0.1876, 0.3434, 0.1705, 0.3295, 0.1987, 0.3267, 0.2147, 0.3353, 0.207, 0.3538, 0.1876, 0.3434, 0.2147, 0.3353, 0.232, 0.3405, 0.2281, 0.3602, 0.207, 0.3538, 0.232, 0.3405, 0.25, 0.3423, 0.25, 0.3624, 0.2281, 0.3602, 0.25, 0.3076, 0.2612, 0.3065, 0.268, 0.3405, 0.25, 0.3423, 0.2612, 0.3065, 0.272, 0.3032, 0.2853, 0.3353, 0.268, 0.3405, 0.272, 0.3032, 0.282, 0.2979, 0.3013, 0.3267, 0.2853, 0.3353, 0.282, 0.2979, 0.2907, 0.2907, 0.3153, 0.3153, 0.3013, 0.3267, 0.2907, 0.2907, 0.2979, 0.282, 0.3267, 0.3013, 0.3153, 0.3153, 0.2979, 0.282, 0.3032, 0.272, 0.3353, 0.2853, 0.3267, 0.3013, 0.3032, 0.272, 0.3065, 0.2612, 0.3405, 0.268, 0.3353, 0.2853, 0.3065, 0.2612, 0.3076, 0.25, 0.3423, 0.25, 0.3405, 0.268, 0.3076, 0.25, 0.3065, 0.2388, 0.3405, 0.232, 0.3423, 0.25, 0.3065, 0.2388, 0.3032, 0.228, 0.3353, 0.2147, 0.3405, 0.232, 0.3032, 0.228, 0.2979, 0.218, 0.3267, 0.1987, 0.3353, 0.2147, 0.2979, 0.218, 0.2907, 0.2093, 0.3153, 0.1847, 0.3267, 0.1987, 0.2907, 0.2093, 0.282, 0.2021, 0.3013, 0.1733, 0.3153, 0.1847, 0.282, 0.2021, 0.272, 0.1968, 0.2853, 0.1647, 0.3013, 0.1733, 0.272, 0.1968, 0.2612, 0.1935, 0.268, 0.1595, 0.2853, 0.1647, 0.2612, 0.1935, 0.25, 0.1924, 0.25, 0.1577, 0.268, 0.1595, 0.25, 0.1924, 0.2388, 0.1935, 0.232, 0.1595, 0.25, 0.1577, 0.2388, 0.1935, 0.228, 0.1968, 0.2147, 0.1647, 0.232, 0.1595, 0.228, 0.1968, 0.218, 0.2021, 0.1987, 0.1733, 0.2147, 0.1647, 0.218, 0.2021, 0.2093, 0.2093, 0.1847, 0.1847, 0.1987, 0.1733, 0.2093, 0.2093, 0.2021, 0.218, 0.1733, 0.1987, 0.1847, 0.1847, 0.2021, 0.218, 0.1968, 0.228, 0.1647, 0.2147, 0.1733, 0.1987, 0.1968, 0.228, 0.1935, 0.2388, 0.1595, 0.232, 0.1647, 0.2147, 0.1935, 0.2388, 0.1924, 0.25, 0.1577, 0.25, 0.1595, 0.232, 0.1924, 0.25, 0.1935, 0.2612, 0.1595, 0.268, 0.1577, 0.25, 0.1935, 0.2612, 0.1968, 0.272, 0.1647, 0.2853, 0.1595, 0.268, 0.1968, 0.272, 0.2021, 0.282, 0.1733, 0.3013, 0.1647, 0.2853, 0.2021, 0.282, 0.2093, 0.2907, 0.1847, 0.3153, 0.1733, 0.3013, 0.2093, 0.2907, 0.218, 0.2979, 0.1987, 0.3267, 0.1847, 0.3153, 0.218, 0.2979, 0.228, 0.3032, 0.2147, 0.3353, 0.1987, 0.3267, 0.228, 0.3032, 0.2388, 0.3065, 0.232, 0.3405, 0.2147, 0.3353, 0.2388, 0.3065, 0.25, 0.3076, 0.25, 0.3423, 0.232, 0.3405, 0.08029, 0.08029, 0.05045, 0.1167, 0.05045, 0.1167, 0.08029, 0.08029, 0.6582, 0.4717, 0.6167, 0.4496, 0.6167, 0.4496, 0.6582, 0.4717, 0.4496, 0.1167, 0.4197, 0.08029, 0.4197, 0.08029, 0.4496, 0.1167, 0.5504, 0.1167, 0.5803, 0.08029, 0.5803, 0.08029, 0.5504, 0.1167, 0.3418, 0.4717, 0.3833, 0.4496, 0.3833, 0.4496, 0.3418, 0.4717, 0.9197, 0.08029, 0.9496, 0.1167, 0.9496, 0.1167, 0.9197, 0.08029, 0.08029, 0.4197, 0.1167, 0.4496, 0.1167, 0.4496, 0.08029, 0.4197, 0.8833, 0.4496, 0.8418, 0.4717, 0.8418, 0.4717, 0.8833, 0.4496, 0.1167, 0.05045, 0.08029, 0.08029, 0.08029, 0.08029, 0.1167, 0.05045, 0.6167, 0.4496, 0.5803, 0.4197, 0.5803, 0.4197, 0.6167, 0.4496, 0.4717, 0.1582, 0.4496, 0.1167, 0.4496, 0.1167, 0.4717, 0.1582, 0.5803, 0.08029, 0.6167, 0.05045, 0.6167, 0.05045, 0.5803, 0.08029, 0.2968, 0.4854, 0.3418, 0.4717, 0.3418, 0.4717, 0.2968, 0.4854, 0.9496, 0.1167, 0.9717, 0.1582, 0.9717, 0.1582, 0.9496, 0.1167, 0.05045, 0.3833, 0.08029, 0.4197, 0.08029, 0.4197, 0.05045, 0.3833, 0.8418, 0.4717, 0.7968, 0.4854, 0.7968, 0.4854, 0.8418, 0.4717, 0.1582, 0.02827, 0.1167, 0.05045, 0.1167, 0.05045, 0.1582, 0.02827, 0.5803, 0.4197, 0.5504, 0.3833, 0.5504, 0.3833, 0.5803, 0.4197, 0.4854, 0.2032, 0.4717, 0.1582, 0.4717, 0.1582, 0.4854, 0.2032, 0.6167, 0.05045, 0.6582, 0.02827, 0.6582, 0.02827, 0.6167, 0.05045, 0.9717, 0.1582, 0.9854, 0.2032, 0.9854, 0.2032, 0.9717, 0.1582, 0.02827, 0.3418, 0.05045, 0.3833, 0.05045, 0.3833, 0.02827, 0.3418, 0.25, 0.49, 0.2968, 0.4854, 0.2968, 0.4854, 0.25, 0.49, 0.2032, 0.01461, 0.1582, 0.02827, 0.1582, 0.02827, 0.2032, 0.01461, 0.5504, 0.3833, 0.5283, 0.3418, 0.5283, 0.3418, 0.5504, 0.3833, 0.7968, 0.4854, 0.75, 0.49, 0.75, 0.49, 0.7968, 0.4854, 0.49, 0.25, 0.4854, 0.2032, 0.4854, 0.2032, 0.49, 0.25, 0.6582, 0.02827, 0.7032, 0.01461, 0.7032, 0.01461, 0.6582, 0.02827, 0.9854, 0.2032, 0.99, 0.25, 0.99, 0.25, 0.9854, 0.2032, 0.01461, 0.2968, 0.02827, 0.3418, 0.02827, 0.3418, 0.01461, 0.2968, 0.25, 0.01, 0.2032, 0.01461, 0.2032, 0.01461, 0.25, 0.01, 0.5283, 0.3418, 0.5146, 0.2968, 0.5146, 0.2968, 0.5283, 0.3418, 0.5504, 0.3833, 0.5283, 0.3418, 0.5283, 0.3418, 0.5504, 0.3833, 0.2032, 0.01461, 0.1582, 0.02827, 0.1582, 0.02827, 0.2032, 0.01461, 0.25, 0.49, 0.2968, 0.4854, 0.2968, 0.4854, 0.25, 0.49, 0.02827, 0.3418, 0.05045, 0.3833, 0.05045, 0.3833, 0.02827, 0.3418, 0.9717, 0.1582, 0.9854, 0.2032, 0.9854, 0.2032, 0.9717, 0.1582, 0.6167, 0.05045, 0.6582, 0.02827, 0.6582, 0.02827, 0.6167, 0.05045, 0.4854, 0.2032, 0.4717, 0.1582, 0.4717, 0.1582, 0.4854, 0.2032, 0.5803, 0.4197, 0.5504, 0.3833, 0.5504, 0.3833, 0.5803, 0.4197, 0.1582, 0.02827, 0.1167, 0.05045, 0.1167, 0.05045, 0.1582, 0.02827, 0.8418, 0.4717, 0.7968, 0.4854, 0.7968, 0.4854, 0.8418, 0.4717, 0.05045, 0.3833, 0.08029, 0.4197, 0.08029, 0.4197, 0.05045, 0.3833, 0.9496, 0.1167, 0.9717, 0.1582, 0.9717, 0.1582, 0.9496, 0.1167, 0.2968, 0.4854, 0.3418, 0.4717, 0.3418, 0.4717, 0.2968, 0.4854, 0.5803, 0.08029, 0.6167, 0.05045, 0.6167, 0.05045, 0.5803, 0.08029, 0.4717, 0.1582, 0.4496, 0.1167, 0.4496, 0.1167, 0.4717, 0.1582, 0.6167, 0.4496, 0.5803, 0.4197, 0.5803, 0.4197, 0.6167, 0.4496, 0.1167, 0.05045, 0.08029, 0.08029, 0.08029, 0.08029, 0.1167, 0.05045, 0.8833, 0.4496, 0.8418, 0.4717, 0.8418, 0.4717, 0.8833, 0.4496, 0.08029, 0.4197, 0.1167, 0.4496, 0.1167, 0.4496, 0.08029, 0.4197, 0.9197, 0.08029, 0.9496, 0.1167, 0.9496, 0.1167, 0.9197, 0.08029, 0.3418, 0.4717, 0.3833, 0.4496, 0.3833, 0.4496, 0.3418, 0.4717, 0.5504, 0.1167, 0.5803, 0.08029, 0.5803, 0.08029, 0.5504, 0.1167, 0.4496, 0.1167, 0.4197, 0.08029, 0.4197, 0.08029, 0.4496, 0.1167, 0.6582, 0.4717, 0.6167, 0.4496, 0.6167, 0.4496, 0.6582, 0.4717, 0.08029, 0.08029, 0.05045, 0.1167, 0.05045, 0.1167, 0.08029, 0.08029, 0.9197, 0.4197, 0.8833, 0.4496, 0.8833, 0.4496, 0.9197, 0.4197, 0.1167, 0.4496, 0.1582, 0.4717, 0.1582, 0.4717, 0.1167, 0.4496, 0.8833, 0.05045, 0.9197, 0.08029, 0.9197, 0.08029, 0.8833, 0.05045, 0.3833, 0.4496, 0.4197, 0.4197, 0.4197, 0.4197, 0.3833, 0.4496, 0.5283, 0.1582, 0.5504, 0.1167, 0.5504, 0.1167, 0.5283, 0.1582, 0.4197, 0.08029, 0.3833, 0.05045, 0.3833, 0.05045, 0.4197, 0.08029, 0.7032, 0.4854, 0.6582, 0.4717, 0.6582, 0.4717, 0.7032, 0.4854, 0.4197, 0.08029, 0.3833, 0.05045, 0.3833, 0.05045, 0.4197, 0.08029, 0.5283, 0.1582, 0.5504, 0.1167, 0.5504, 0.1167, 0.5283, 0.1582, 0.3833, 0.4496, 0.4197, 0.4197, 0.4197, 0.4197, 0.3833, 0.4496, 0.8833, 0.05045, 0.9197, 0.08029, 0.9197, 0.08029, 0.8833, 0.05045, 0.1167, 0.4496, 0.1582, 0.4717, 0.1582, 0.4717, 0.1167, 0.4496, 0.9197, 0.4197, 0.8833, 0.4496, 0.8833, 0.4496, 0.9197, 0.4197, 0.08029, 0.08029, 0.05045, 0.1167, 0.05045, 0.1167, 0.08029, 0.08029, 0.6582, 0.4717, 0.6167, 0.4496, 0.6167, 0.4496, 0.6582, 0.4717, 0.4496, 0.1167, 0.4197, 0.08029, 0.4197, 0.08029, 0.4496, 0.1167, 0.5504, 0.1167, 0.5803, 0.08029, 0.5803, 0.08029, 0.5504, 0.1167, 0.3418, 0.4717, 0.3833, 0.4496, 0.3833, 0.4496, 0.3418, 0.4717, 0.9197, 0.08029, 0.9496, 0.1167, 0.9496, 0.1167, 0.9197, 0.08029, 0.08029, 0.4197, 0.1167, 0.4496, 0.1167, 0.4496, 0.08029, 0.4197, 0.8833, 0.4496, 0.8418, 0.4717, 0.8418, 0.4717, 0.8833, 0.4496, 0.1167, 0.05045, 0.08029, 0.08029, 0.08029, 0.08029, 0.1167, 0.05045, 0.6167, 0.4496, 0.5803, 0.4197, 0.5803, 0.4197, 0.6167, 0.4496, 0.4717, 0.1582, 0.4496, 0.1167, 0.4496, 0.1167, 0.4717, 0.1582, 0.5803, 0.08029, 0.6167, 0.05045, 0.6167, 0.05045, 0.5803, 0.08029, 0.2968, 0.4854, 0.3418, 0.4717, 0.3418, 0.4717, 0.2968, 0.4854, 0.9496, 0.1167, 0.9717, 0.1582, 0.9717, 0.1582, 0.9496, 0.1167, 0.05045, 0.3833, 0.08029, 0.4197, 0.08029, 0.4197, 0.05045, 0.3833, 0.8418, 0.4717, 0.7968, 0.4854, 0.7968, 0.4854, 0.8418, 0.4717, 0.1582, 0.02827, 0.1167, 0.05045, 0.1167, 0.05045, 0.1582, 0.02827, 0.5803, 0.4197, 0.5504, 0.3833, 0.5504, 0.3833, 0.5803, 0.4197, 0.4854, 0.2032, 0.4717, 0.1582, 0.4717, 0.1582, 0.4854, 0.2032, 0.6167, 0.05045, 0.6582, 0.02827, 0.6582, 0.02827, 0.6167, 0.05045, 0.9717, 0.1582, 0.9854, 0.2032, 0.9854, 0.2032, 0.9717, 0.1582, 0.02827, 0.3418, 0.05045, 0.3833, 0.05045, 0.3833, 0.02827, 0.3418, 0.25, 0.49, 0.2968, 0.4854, 0.2968, 0.4854, 0.25, 0.49, 0.2032, 0.01461, 0.1582, 0.02827, 0.1582, 0.02827, 0.2032, 0.01461, 0.5504, 0.3833, 0.5283, 0.3418, 0.5283, 0.3418, 0.5504, 0.3833, 0.7968, 0.4854, 0.75, 0.49, 0.75, 0.49, 0.7968, 0.4854, 0.9197, 0.4197, 0.8833, 0.4496, 0.8833, 0.4496, 0.9197, 0.4197, 0.1167, 0.4496, 0.1582, 0.4717, 0.1582, 0.4717, 0.1167, 0.4496, 0.8833, 0.05045, 0.9197, 0.08029, 0.9197, 0.08029, 0.8833, 0.05045, 0.3833, 0.4496, 0.4197, 0.4197, 0.4197, 0.4197, 0.3833, 0.4496, 0.5283, 0.1582, 0.5504, 0.1167, 0.5504, 0.1167, 0.5283, 0.1582, 0.4197, 0.08029, 0.3833, 0.05045, 0.3833, 0.05045, 0.4197, 0.08029, 0.7032, 0.4854, 0.6582, 0.4717, 0.6582, 0.4717, 0.7032, 0.4854, 0.05045, 0.1167, 0.02827, 0.1582, 0.02827, 0.1582, 0.05045, 0.1167, 0.9496, 0.3833, 0.9197, 0.4197, 0.9197, 0.4197, 0.9496, 0.3833, 0.1582, 0.4717, 0.2032, 0.4854, 0.2032, 0.4854, 0.1582, 0.4717, 0.8418, 0.02827, 0.8833, 0.05045, 0.8833, 0.05045, 0.8418, 0.02827, 0.4197, 0.4197, 0.4496, 0.3833, 0.4496, 0.3833, 0.4197, 0.4197, 0.5146, 0.2032, 0.5283, 0.1582, 0.5283, 0.1582, 0.5146, 0.2032, 0.3833, 0.05045, 0.3418, 0.02827, 0.3418, 0.02827, 0.3833, 0.05045, 0.75, 0.49, 0.7032, 0.4854, 0.7032, 0.4854, 0.75, 0.49, 0.02827, 0.1582, 0.01461, 0.2032, 0.01461, 0.2032, 0.02827, 0.1582, 0.9717, 0.3418, 0.9496, 0.3833, 0.9496, 0.3833, 0.9717, 0.3418, 0.2032, 0.4854, 0.25, 0.49, 0.25, 0.49, 0.2032, 0.4854, 0.7968, 0.01461, 0.8418, 0.02827, 0.8418, 0.02827, 0.7968, 0.01461, 0.4496, 0.3833, 0.4717, 0.3418, 0.4717, 0.3418, 0.4496, 0.3833, 0.51, 0.25, 0.5146, 0.2032, 0.5146, 0.2032, 0.51, 0.25, 0.3418, 0.02827, 0.2968, 0.01461, 0.2968, 0.01461, 0.3418, 0.02827, 0.01461, 0.2032, 0.01, 0.25, 0.01, 0.25, 0.01461, 0.2032, 0.9854, 0.2968, 0.9717, 0.3418, 0.9717, 0.3418, 0.9854, 0.2968, 0.75, 0.01, 0.7968, 0.01461, 0.7968, 0.01461, 0.75, 0.01, 0.4717, 0.3418, 0.4854, 0.2968, 0.4854, 0.2968, 0.4717, 0.3418, 0.5146, 0.2968, 0.51, 0.25, 0.51, 0.25, 0.5146, 0.2968, 0.2968, 0.01461, 0.25, 0.01, 0.25, 0.01, 0.2968, 0.01461, 0.01, 0.25, 0.01461, 0.2968, 0.01461, 0.2968, 0.01, 0.25, 0.99, 0.25, 0.9854, 0.2968, 0.9854, 0.2968, 0.99, 0.25, 0.7032, 0.01461, 0.75, 0.01, 0.75, 0.01, 0.7032, 0.01461, 0.4854, 0.2968, 0.49, 0.25, 0.49, 0.25, 0.4854, 0.2968, 1.0, 0.5, 1.0, 1.0, 0.9688, 1.0, 0.9688, 0.5, 0.9688, 0.5, 0.9688, 1.0, 0.9375, 1.0, 0.9375, 0.5, 0.9375, 0.5, 0.9375, 1.0, 0.9062, 1.0, 0.9062, 0.5, 0.9062, 0.5, 0.9062, 1.0, 0.875, 1.0, 0.875, 0.5, 0.875, 0.5, 0.875, 1.0, 0.8438, 1.0, 0.8438, 0.5, 0.8438, 0.5, 0.8438, 1.0, 0.8125, 1.0, 0.8125, 0.5, 0.8125, 0.5, 0.8125, 1.0, 0.7812, 1.0, 0.7812, 0.5, 0.7812, 0.5, 0.7812, 1.0, 0.75, 1.0, 0.75, 0.5, 0.75, 0.5, 0.75, 1.0, 0.7188, 1.0, 0.7188, 0.5, 0.7188, 0.5, 0.7188, 1.0, 0.6875, 1.0, 0.6875, 0.5, 0.6875, 0.5, 0.6875, 1.0, 0.6562, 1.0, 0.6562, 0.5, 0.6562, 0.5, 0.6562, 1.0, 0.625, 1.0, 0.625, 0.5, 0.625, 0.5, 0.625, 1.0, 0.5938, 1.0, 0.5938, 0.5, 0.5938, 0.5, 0.5938, 1.0, 0.5625, 1.0, 0.5625, 0.5, 0.5625, 0.5, 0.5625, 1.0, 0.5312, 1.0, 0.5312, 0.5, 0.5312, 0.5, 0.5312, 1.0, 0.5, 1.0, 0.5, 0.5, 0.5, 0.5, 0.5, 1.0, 0.4688, 1.0, 0.4688, 0.5, 0.4688, 0.5, 0.4688, 1.0, 0.4375, 1.0, 0.4375, 0.5, 0.4375, 0.5, 0.4375, 1.0, 0.4062, 1.0, 0.4062, 0.5, 0.4062, 0.5, 0.4062, 1.0, 0.375, 1.0, 0.375, 0.5, 0.375, 0.5, 0.375, 1.0, 0.3438, 1.0, 0.3438, 0.5, 0.3438, 0.5, 0.3438, 1.0, 0.3125, 1.0, 0.3125, 0.5, 0.3125, 0.5, 0.3125, 1.0, 0.2812, 1.0, 0.2812, 0.5, 0.2812, 0.5, 0.2812, 1.0, 0.25, 1.0, 0.25, 0.5, 0.25, 0.5, 0.25, 1.0, 0.2188, 1.0, 0.2188, 0.5, 0.2188, 0.5, 0.2188, 1.0, 0.1875, 1.0, 0.1875, 0.5, 0.1875, 0.5, 0.1875, 1.0, 0.1562, 1.0, 0.1562, 0.5, 0.1562, 0.5, 0.1562, 1.0, 0.125, 1.0, 0.125, 0.5, 0.125, 0.5, 0.125, 1.0, 0.09375, 1.0, 0.09375, 0.5, 0.09375, 0.5, 0.09375, 1.0, 0.0625, 1.0, 0.0625, 0.5, 0.0625, 0.5, 0.0625, 1.0, 0.03125, 1.0, 0.03125, 0.5, 0.03125, 0.5, 0.03125, 1.0, 0.0, 1.0, 0.0, 0.5, 0.7032, 0.4854, 0.6582, 0.4717, 0.6582, 0.4717, 0.7032, 0.4854, 0.05045, 0.1167, 0.02827, 0.1582, 0.02827, 0.1582, 0.05045, 0.1167, 0.9496, 0.3833, 0.9197, 0.4197, 0.9197, 0.4197, 0.9496, 0.3833, 0.1582, 0.4717, 0.2032, 0.4854, 0.2032, 0.4854, 0.1582, 0.4717, 0.8418, 0.02827, 0.8833, 0.05045, 0.8833, 0.05045, 0.8418, 0.02827, 0.4197, 0.4197, 0.4496, 0.3833, 0.4496, 0.3833, 0.4197, 0.4197, 0.5146, 0.2032, 0.5283, 0.1582, 0.5283, 0.1582, 0.5146, 0.2032, 0.3833, 0.05045, 0.3418, 0.02827, 0.3418, 0.02827, 0.3833, 0.05045, 0.75, 0.49, 0.7032, 0.4854, 0.7032, 0.4854, 0.75, 0.49, 0.02827, 0.1582, 0.01461, 0.2032, 0.01461, 0.2032, 0.02827, 0.1582, 0.9717, 0.3418, 0.9496, 0.3833, 0.9496, 0.3833, 0.9717, 0.3418, 0.2032, 0.4854, 0.25, 0.49, 0.25, 0.49, 0.2032, 0.4854, 0.7968, 0.01461, 0.8418, 0.02827, 0.8418, 0.02827, 0.7968, 0.01461, 0.4496, 0.3833, 0.4717, 0.3418, 0.4717, 0.3418, 0.4496, 0.3833, 0.51, 0.25, 0.5146, 0.2032, 0.5146, 0.2032, 0.51, 0.25, 0.3418, 0.02827, 0.2968, 0.01461, 0.2968, 0.01461, 0.3418, 0.02827, 0.01461, 0.2032, 0.01, 0.25, 0.01, 0.25, 0.01461, 0.2032, 0.9854, 0.2968, 0.9717, 0.3418, 0.9717, 0.3418, 0.9854, 0.2968, 0.75, 0.01, 0.7968, 0.01461, 0.7968, 0.01461, 0.75, 0.01, 0.4717, 0.3418, 0.4854, 0.2968, 0.4854, 0.2968, 0.4717, 0.3418, 0.5146, 0.2968, 0.51, 0.25, 0.51, 0.25, 0.5146, 0.2968, 0.2968, 0.01461, 0.25, 0.01, 0.25, 0.01, 0.2968, 0.01461, 0.01, 0.25, 0.01461, 0.2968, 0.01461, 0.2968, 0.01, 0.25, 0.99, 0.25, 0.9854, 0.2968, 0.9854, 0.2968, 0.99, 0.25, 0.7032, 0.01461, 0.75, 0.01, 0.75, 0.01, 0.7032, 0.01461, 0.4854, 0.2968, 0.49, 0.25, 0.49, 0.25, 0.4854, 0.2968, 0.5283, 0.3418, 0.5146, 0.2968, 0.5146, 0.2968, 0.5283, 0.3418, 0.25, 0.01, 0.2032, 0.01461, 0.2032, 0.01461, 0.25, 0.01, 0.01461, 0.2968, 0.02827, 0.3418, 0.02827, 0.3418, 0.01461, 0.2968, 0.9854, 0.2032, 0.99, 0.25, 0.99, 0.25, 0.9854, 0.2032, 0.6582, 0.02827, 0.7032, 0.01461, 0.7032, 0.01461, 0.6582, 0.02827, 0.49, 0.25, 0.4854, 0.2032, 0.4854, 0.2032, 0.49, 0.25])
me_cylinder_001.update()

# ---- objects
ob_sphere = bpy.data.objects.new('Sphere', me_sphere)
ob_cylinder = bpy.data.objects.new('Cylinder', me_cylinder_001)

# ---- transforms, parenting, visibility, modifiers, constraints
ob_sphere.location = (0.3867, 0.0, 0.1015)
_m = ob_sphere.modifiers.new('Boolean', 'BOOLEAN')
ob_cylinder.location = (0.3867, 0.0, -0.7781)
ob_cylinder.scale = (5.029, 5.029, 2.817)

# ---- collection membership
col_collection.objects.link(ob_sphere)
col_collection.objects.link(ob_cylinder)

# ---- scene / render settings (as saved in the file)
scene.frame_start = 1; scene.frame_end = 250; scene.frame_set(1)
scene.render.engine = 'BLENDER_EEVEE_NEXT'
scene.cycles.sampling_pattern = 'TABULATED_SOBOL'
bpy.context.view_layer.update()

# ---- added for rendering (the .blend has no active camera and no usable light): camera, sun
cam_auto = bpy.data.cameras.new('AutoCamera')
cam_auto.lens = 50.0
cam_auto.sensor_width = 36.0
cam_auto.clip_end = 1000.0
ob_auto_camera = bpy.data.objects.new('AutoCamera', cam_auto)
scene.collection.objects.link(ob_auto_camera)
ob_auto_camera.location = (13.6278, -15.8893, 10.9044)
ob_auto_camera.rotation_euler = (1.09748, -7.21219e-08, 0.694738)
scene.camera = ob_auto_camera
light_auto_sun = bpy.data.lights.new('AutoSun', 'SUN')
light_auto_sun.energy = 3.0
light_auto_sun.angle = 0.0523599
ob_auto_sun = bpy.data.objects.new('AutoSun', light_auto_sun)
scene.collection.objects.link(ob_auto_sun)
ob_auto_sun.rotation_euler = (0.872665, 0.174533, 0.523599)
bpy.context.view_layer.update()
